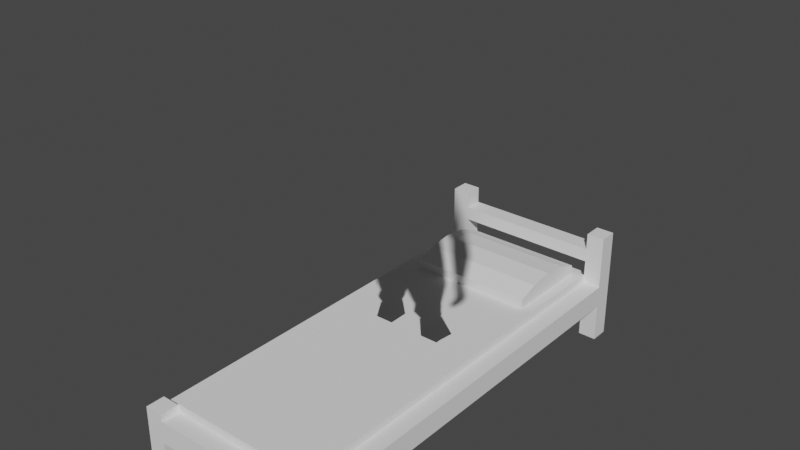 # Source: BedModel.blend  (saved by Blender 2.82.7; exported with 4.5.12 LTS)
import bpy
from mathutils import Matrix  # noqa: F401  (used for matrix-valued properties, if any)

bpy.ops.wm.read_factory_settings(use_empty=True)
scene = bpy.context.scene
scene.name = 'Scene'

# ---- collections
col_collection = bpy.data.collections.new('Collection'); scene.collection.children.link(col_collection)

# ---- materials (node trees are filled in below, after node groups)
mat_material = bpy.data.materials.new('Material')
mat_material.use_transparent_shadow = False
mat_material.roughness = 0.69

# ---- material node trees
mat_material.use_nodes = True; mat_material.node_tree.nodes.clear()
_N = mat_material.node_tree.nodes; _L = mat_material.node_tree.links
n0 = _N.new('ShaderNodeOutputMaterial'); n0.name = 'Material Output'; n0.location = (300, 300)
n1 = _N.new('ShaderNodeBsdfPrincipled'); n1.name = 'Principled BSDF'; n1.location = (10, 300)
n1.distribution = 'GGX'
n1.subsurface_method = 'BURLEY'
n1.inputs[2].default_value = 0.69
n1.inputs[3].default_value = 1.45
n1.inputs[4].default_value = 0.0
n1.inputs[27].default_value = (0.0, 0.0, 0.0, 1.0)
n1.inputs[28].default_value = 1.0
n2 = _N.new('ShaderNodeNormalMap'); n2.name = 'Normal Map'; n2.location = (-300, -300)
n2.label = 'Normal/Map'
_L.new(n1.outputs[0], n0.inputs[0])
_L.new(n2.outputs[0], n1.inputs[5])
n0.is_active_output = True

# ---- world
world_world = bpy.data.worlds.new('World'); scene.world = world_world
world_world.use_nodes = True; world_world.node_tree.nodes.clear()
_N = world_world.node_tree.nodes; _L = world_world.node_tree.links
n0 = _N.new('ShaderNodeOutputWorld'); n0.name = 'World Output'; n0.location = (300, 300)
n1 = _N.new('ShaderNodeBackground'); n1.name = 'Background'; n1.location = (10, 300)
n1.inputs[0].default_value = (0.05088, 0.05088, 0.05088, 1.0)
_L.new(n1.outputs[0], n0.inputs[0])
n0.is_active_output = True
world_world.color = (0.05088, 0.05088, 0.05088)
world_world.use_sun_shadow = False
world_world.sun_shadow_jitter_overblur = 0.0

# ---- meshes
me_cube_001 = bpy.data.meshes.new('Cube.001')
me_cube_001.from_pydata([(0.4, 0.2109, 1.163), (-0.5, 0.0008545, -1.146), (-0.5, 0.0008546, 1.263), (0.5, 0.0008545, -1.146), (0.5, 0.0008546, 1.263), (-0.4009, 0.0008545, -1.146), (-0.4009, 0.334, -1.146), (-0.4009, 0.0008546, 1.263), (-0.4009, 0.334, 1.263), (-0.4009, 0.0008545, -1.046), (-0.4009, 0.0008546, 1.163), (-0.4009, 0.2109, -1.046), (-0.5, 0.0008546, 1.162), (-0.5, 0.334, 1.162), (0.5, 0.0008546, 1.162), (0.5, 0.334, 1.162), (-0.4009, 0.334, 1.162), (-0.4009, 0.2109, 1.162), (-0.5, 0.334, -1.045), (0.5, 0.0008545, -1.045), (0.4, 0.0008545, -1.046), (0.4, 0.2109, -1.046), (-0.5, 0.0008545, -1.045), (0.5, 0.334, -1.045), (-0.4009, 0.334, -1.045), (0.4011, 0.334, -1.146), (0.4011, 0.0008546, 1.263), (0.4011, 0.0008546, 1.163), (0.4011, 0.0008545, -1.146), (0.4011, 0.334, 1.263), (0.4011, 0.334, 1.162), (0.4011, 0.334, -1.045), (-0.4009, 0.2123, -1.146), (0.4011, 0.2123, -1.146), (0.5, 0.2123, 1.162), (0.5, 0.2123, -1.045), (-0.4009, 0.2123, 1.263), (0.4011, 0.2123, 1.263), (-0.5, 0.2123, 1.162), (-0.5, 0.2123, -1.045), (-0.5, 0.3715, 1.263), (-0.5, 0.6319, -1.146), (0.5, 0.3715, 1.263), (0.5, 0.6319, -1.146), (-0.4009, 0.6319, -1.146), (-0.4009, 0.3715, 1.263), (-0.5, 0.3715, 1.162), (0.5, 0.3715, 1.162), (-0.4009, 0.3715, 1.162), (-0.5, 0.6319, -1.045), (0.5, 0.6319, -1.045), (-0.4009, 0.6319, -1.045), (0.4011, 0.6319, -1.146), (0.4011, 0.3715, 1.263), (0.4011, 0.3715, 1.162), (0.4011, 0.6319, -1.045), (0.4011, 0.5387, -1.146), (-0.4009, 0.5387, -1.045), (-0.4009, 0.4642, -1.045), (-0.4009, 0.4642, -1.146), (-0.4009, 0.5387, -1.146), (0.4011, 0.4642, -1.045), (0.4011, 0.4642, -1.146), (0.4011, 0.5387, -1.045)], [], [(1, 41, 44, 60, 59, 6, 32, 5), (4, 42, 53, 29, 37, 26), (2, 40, 46, 13, 38, 12), (7, 10, 17, 36), (33, 28, 20, 21), (2, 12, 10, 7), (37, 36, 17, 0), (30, 16, 8, 29), (38, 39, 11, 17), (18, 49, 41, 1, 22, 39), (0, 30, 31, 21), (30, 29, 53, 54), (26, 27, 14, 4), (24, 18, 13, 16), (13, 18, 39, 38), (15, 47, 42, 4, 14, 34), (25, 62, 56, 52, 43, 3, 28, 33), (27, 26, 37, 0), (8, 16, 48, 45), (59, 58, 24, 6), (24, 11, 21, 31), (27, 0, 34, 14), (23, 31, 30, 15), (3, 43, 50, 23, 35, 19), (3, 19, 20, 28), (35, 21, 20, 19), (35, 34, 0, 21), (6, 25, 33, 32), (23, 15, 34, 35), (29, 8, 36, 37), (38, 17, 10, 12), (1, 5, 9, 22), (9, 5, 32, 11), (32, 33, 21, 11), (48, 46, 40, 45), (49, 51, 44, 41), (43, 52, 55, 50), (47, 54, 53, 42), (18, 24, 58, 57, 51, 49), (60, 57, 58, 59), (16, 13, 46, 48), (31, 23, 50, 55, 63, 61), (31, 61, 62, 25), (15, 30, 54, 47), (44, 51, 57, 60), (60, 56, 63, 57), (61, 58, 57, 63), (31, 25, 6, 24), (63, 55, 52, 56), (56, 62, 61, 63), (61, 58, 59, 62), (56, 60, 59, 62), (8, 45, 40, 2, 7, 36), (16, 30, 0, 17), (24, 16, 17, 11), (9, 11, 39, 22)])
_uv = me_cube_001.uv_layers.new(name='UVMap')
_uv.uv.foreach_set('vector', [0.375, 0.25, 0.625, 0.25, 0.625, 0.375, 0.625, 0.375, 0.625, 0.375, 0.625, 0.375, 0.5, 0.375, 0.375, 0.375, 0.375, 0.75, 0.625, 0.75, 0.625, 0.875, 0.625, 0.875, 0.5, 0.875, 0.375, 0.875, 0.375, 0.0, 0.625, 0.0, 0.625, 0.125, 0.625, 0.125, 0.5, 0.125, 0.375, 0.125, 0.375, 0.875, 0.0, 0.0, 0.0, 0.0, 0.5, 0.875, 0.5, 0.375, 0.375, 0.375, 0.0, 0.0, 0.0, 0.0, 0.375, 1.0, 0.0, 0.0, 0.0, 0.0, 0.375, 0.875, 0.5, 0.875, 0.5, 0.875, 0.0, 0.0, 0.0, 0.0, 0.75, 0.625, 0.75, 0.625, 0.75, 0.75, 0.75, 0.75, 0.5, 0.125, 0.5, 0.1875, 0.25, 0.5125, 0.0, 0.0, 0.625, 0.1875, 0.625, 0.1875, 0.625, 0.25, 0.375, 0.25, 0.375, 0.1875, 0.5, 0.1875, 0.0, 0.0, 0.75, 0.625, 0.75, 0.5625, 0.0, 0.0, 0.75, 0.625, 0.75, 0.75, 0.75, 0.75, 0.75, 0.625, 0.375, 0.875, 0.25, 0.7375, 0.375, 0.625, 0.375, 0.75, 0.75, 0.5625, 0.875, 0.5625, 0.875, 0.625, 0.75, 0.625, 0.875, 0.625, 0.625, 0.1875, 0.5, 0.1875, 0.5, 0.125, 0.625, 0.625, 0.625, 0.625, 0.625, 0.75, 0.375, 0.75, 0.375, 0.625, 0.5, 0.625, 0.625, 0.375, 0.625, 0.375, 0.625, 0.375, 0.625, 0.375, 0.625, 0.5, 0.375, 0.5, 0.375, 0.375, 0.5, 0.375, 0.25, 0.7375, 0.375, 0.875, 0.5, 0.875, 0.0, 0.0, 0.75, 0.75, 0.75, 0.625, 0.75, 0.625, 0.75, 0.75, 0.625, 0.375, 0.75, 0.5625, 0.75, 0.5625, 0.625, 0.375, 0.75, 0.5625, 0.25, 0.5125, 0.0, 0.0, 0.75, 0.5625, 0.25, 0.7375, 0.0, 0.0, 0.5, 0.625, 0.375, 0.625, 0.625, 0.5625, 0.75, 0.5625, 0.75, 0.625, 0.625, 0.625, 0.375, 0.5, 0.625, 0.5, 0.625, 0.5625, 0.625, 0.5625, 0.5, 0.5625, 0.375, 0.5625, 0.375, 0.5, 0.0, 0.0, 0.0, 0.0, 0.375, 0.375, 0.5, 0.5625, 0.0, 0.0, 0.0, 0.0, 0.375, 0.5625, 0.5, 0.5625, 0.0, 0.0, 0.0, 0.0, 0.0, 0.0, 0.625, 0.375, 0.625, 0.375, 0.5, 0.375, 0.5, 0.375, 0.625, 0.5625, 0.625, 0.625, 0.0, 0.0, 0.5, 0.5625, 0.75, 0.75, 0.625, 0.875, 0.5, 0.875, 0.5, 0.875, 0.5, 0.125, 0.0, 0.0, 0.0, 0.0, 0.375, 0.125, 0.375, 0.25, 0.375, 0.375, 0.0, 0.0, 0.375, 0.1875, 0.0, 0.0, 0.375, 0.375, 0.5, 0.375, 0.25, 0.5125, 0.5, 0.375, 0.5, 0.375, 0.0, 0.0, 0.25, 0.5125, 0.75, 0.625, 0.875, 0.625, 0.875, 0.75, 0.75, 0.75, 0.875, 0.5625, 0.75, 0.5625, 0.625, 0.375, 0.625, 0.25, 0.625, 0.5, 0.625, 0.375, 0.75, 0.5625, 0.625, 0.5625, 0.625, 0.625, 0.75, 0.625, 0.75, 0.75, 0.625, 0.75, 0.875, 0.5625, 0.75, 0.5625, 0.75, 0.5625, 0.75, 0.5625, 0.75, 0.5625, 0.875, 0.5625, 0.625, 0.375, 0.75, 0.5625, 0.75, 0.5625, 0.625, 0.375, 0.75, 0.625, 0.875, 0.625, 0.875, 0.625, 0.75, 0.625, 0.75, 0.5625, 0.625, 0.5625, 0.625, 0.5625, 0.75, 0.5625, 0.75, 0.5625, 0.75, 0.5625, 0.75, 0.5625, 0.75, 0.5625, 0.625, 0.375, 0.625, 0.375, 0.625, 0.625, 0.75, 0.625, 0.75, 0.625, 0.625, 0.625, 0.625, 0.375, 0.75, 0.5625, 0.75, 0.5625, 0.625, 0.375, 0.625, 0.375, 0.625, 0.375, 0.75, 0.5625, 0.75, 0.5625, 0.0, 0.0, 0.0, 0.0, 0.0, 0.0, 0.0, 0.0, 0.75, 0.5625, 0.625, 0.375, 0.625, 0.375, 0.75, 0.5625, 0.75, 0.5625, 0.75, 0.5625, 0.625, 0.375, 0.625, 0.375, 0.625, 0.375, 0.625, 0.375, 0.75, 0.5625, 0.75, 0.5625, 0.0, 0.0, 0.0, 0.0, 0.0, 0.0, 0.0, 0.0, 0.0, 0.0, 0.0, 0.0, 0.0, 0.0, 0.0, 0.0, 0.625, 0.875, 0.625, 0.875, 0.625, 1.0, 0.375, 1.0, 0.375, 0.875, 0.5, 0.875, 0.75, 0.625, 0.75, 0.625, 0.0, 0.0, 0.0, 0.0, 0.75, 0.5625, 0.75, 0.625, 0.0, 0.0, 0.25, 0.5125, 0.0, 0.0, 0.25, 0.5125, 0.5, 0.1875, 0.375, 0.1875])
me_cube_001.use_remesh_fix_poles = True
me_cube_001.use_remesh_preserve_attributes = False
me_cube_001.use_mirror_y = True
me_cube_001.use_mirror_vertex_groups = False
me_cube_001.update()
me_cube_002 = bpy.data.meshes.new('Cube.002')
me_cube_002.from_pydata([(-0.4009, 0.235, 1.162), (-0.4009, 0.235, -1.045), (0.4011, 0.235, 1.162), (0.4011, 0.235, -1.045), (-0.4009, 0.3794, -1.045), (-0.4009, 0.3794, 1.162), (0.4011, 0.3794, 1.162), (0.4011, 0.3794, -1.045)], [], [(0, 2, 6, 5), (5, 6, 7, 4), (2, 3, 7, 6), (1, 0, 5, 4), (3, 1, 4, 7), (0, 1, 3, 2)])
_uv = me_cube_002.uv_layers.new(name='UVMap')
_uv.uv.foreach_set('vector', [0.75, 0.625, 0.75, 0.625, 0.75, 0.625, 0.75, 0.625, 0.75, 0.625, 0.75, 0.625, 0.75, 0.5625, 0.75, 0.5625, 0.75, 0.625, 0.75, 0.5625, 0.75, 0.5625, 0.75, 0.625, 0.75, 0.5625, 0.75, 0.625, 0.75, 0.625, 0.75, 0.5625, 0.75, 0.5625, 0.75, 0.5625, 0.75, 0.5625, 0.75, 0.5625, 0.75, 0.625, 0.75, 0.5625, 0.75, 0.5625, 0.75, 0.625])
me_cube_002.use_remesh_fix_poles = True
me_cube_002.use_remesh_preserve_attributes = False
me_cube_002.use_mirror_vertex_groups = False
me_cube_002.update()
me_cylinder_002 = bpy.data.meshes.new('Cylinder.002')
me_cylinder_002.from_pydata([(-0.34, 0.488, -0.6382), (0.34, 0.488, -0.6382), (-0.34, 0.4718, -0.7724), (0.34, 0.4718, -0.7724), (-0.34, 0.4307, -0.8813), (0.34, 0.4307, -0.8813), (-0.34, 0.3731, -0.8813), (0.34, 0.3731, -0.8813), (-0.34, 0.3497, -0.7724), (0.34, 0.3497, -0.7724), (-0.34, 0.3497, -0.5067), (0.34, 0.3497, -0.5067), (-0.34, 0.3731, -0.3978), (0.34, 0.3731, -0.3978), (-0.34, 0.4307, -0.3978), (0.34, 0.4307, -0.3978), (-0.34, 0.4718, -0.5067), (0.34, 0.4718, -0.5067)], [], [(0, 1, 3, 2), (2, 3, 5, 4), (4, 5, 7, 6), (6, 7, 9, 8), (10, 8, 9, 11), (10, 11, 13, 12), (12, 13, 15, 14), (3, 1, 17, 15, 13, 11, 9, 7, 5), (14, 15, 17, 16), (16, 17, 1, 0), (0, 2, 4, 6, 8, 10, 12, 14, 16)])
me_cylinder_002.use_remesh_fix_poles = True
me_cylinder_002.use_remesh_preserve_attributes = False
me_cylinder_002.use_mirror_y = True
me_cylinder_002.use_mirror_vertex_groups = False
me_cylinder_002.update()
me_cube_003 = bpy.data.meshes.new('Cube.003')
me_cube_003.from_pydata([(-14.68, 112.3, 10.42), (-14.68, 112.3, -11.53), (-17.24, 164.5, 10.55), (-17.24, 164.5, -4.082), (-18.78, 149.6, 14.15), (-18.78, 149.6, -13.68), (-14.82, 131.0, 9.119), (-14.82, 131.0, -11.86), (-28.69, 125.7, -0.0926), (-19.27, 149.6, -2.324), (-28.69, 125.7, 7.897), (-19.27, 149.6, 8.78), (-35.53, 127.9, -0.0926), (-22.93, 161.5, -2.324), (-35.53, 127.9, 7.897), (-22.93, 161.5, 8.78), (-29.6, 122.7, 7.326), (-37.66, 98.58, -4.039), (-28.85, 125.5, -0.1106), (-37.97, 100.3, -8.739), (-41.83, 101.2, -8.796), (-35.61, 127.5, -0.07402), (-41.52, 99.44, -4.097), (-35.87, 124.7, 7.266), (-1.936, 99.19, 10.42), (-1.936, 99.19, -9.815), (-7.359, 168.7, 8.3), (-7.359, 168.7, -2.837), (-5.482, 173.1, 7.114), (-5.482, 173.1, -4.082), (-2.006, 94.25, -8.948), (-1.997, 98.4, -8.948), (-2.006, 94.25, 8.843), (-1.997, 98.4, 8.843), (-17.83, 94.25, -8.948), (-14.81, 111.7, -10.96), (-17.83, 94.25, 8.843), (-14.81, 111.7, 10.09), (-6.947, 63.07, -3.507), (-6.947, 63.07, 6.925), (-16.82, 63.07, -3.507), (-16.82, 63.07, 6.925), (-6.947, 62.39, -3.507), (-6.947, 62.39, 6.925), (-16.82, 62.39, -3.507), (-16.82, 62.39, 6.925), (-9.333, 52.62, -2.025), (-9.333, 52.62, 6.925), (-16.82, 52.62, -2.025), (-16.82, 52.62, 6.925), (-9.333, 51.66, -2.025), (-9.333, 51.66, 6.925), (-16.82, 51.66, -2.025), (-16.82, 51.66, 6.925), (-12.33, 9.837, 1.308), (-12.33, 9.837, 7.626), (-17.68, 9.837, 1.308), (-17.68, 9.837, 7.626), (-20.96, 30.75, -0.5191), (-20.96, 36.13, 10.45), (-9.751, 36.13, 10.45), (-9.751, 30.75, -0.5191), (-3.639, 78.66, -7.897), (-18.81, 78.66, -7.897), (-18.81, 78.66, 9.108), (-3.639, 78.66, 9.108), (-7.135, 57.5, -4.213), (-17.43, 57.5, -4.213), (-17.43, 57.5, 5.812), (-7.135, 57.5, 5.812), (-40.24, 114.8, 2.986), (-32.44, 115.6, -4.151), (-32.77, 113.2, 3.046), (-40.21, 117.1, -4.151), (-22.2, 139.7, -2.166), (-22.2, 139.7, 8.774), (-31.15, 144.7, 8.774), (-31.15, 144.7, -2.166), (-5.482, 173.8, 7.017), (-5.482, 172.5, -10.75), (-5.482, 199.1, 2.732), (-5.482, 199.1, -4.812), (-8.112, 180.1, -12.36), (-9.231, 186.5, -12.7), (-9.085, 192.8, -11.53), (-8.112, 179.5, 6.433), (-9.232, 186.5, 9.549), (-9.085, 192.8, 9.452), (-5.482, 173.8, -1.43), (-5.482, 199.1, -1.454), (-8.112, 179.8, -1.43), (-9.231, 186.5, -1.405), (-9.085, 192.8, -1.454), (-12.33, 4.793, -2.706), (-20.38, 4.793, -2.706), (-12.33, 4.651, 8.931), (-20.38, 4.651, 8.931), (-12.33, -0.0479, -4.414), (-12.33, -0.0479, 7.626), (-20.38, -0.0479, -4.414), (-20.38, -0.0479, 7.626), (-17.68, 9.35, 7.626), (-17.68, 9.35, 1.308), (-12.33, 9.35, 7.626), (-12.33, 9.35, 1.308), (-12.33, 1.449, -13.13), (-20.38, 1.449, -13.13), (-12.33, -0.0479, -13.13), (-20.38, -0.0479, -13.13), (-20.38, 2.303, -8.772), (-20.38, -0.0479, -8.772), (-12.33, 2.303, -8.772), (-12.33, -0.0479, -8.772), (-18.84, 151.2, -2.324), (-18.84, 151.2, 8.78), (-18.1, 164.0, 8.78), (-18.1, 164.0, -2.324), (-37.74, 98.21, -4.171), (-38.05, 99.95, -8.87), (-41.91, 100.8, -8.928), (-41.6, 99.07, -4.229), (-40.8, 90.61, -7.271), (-41.12, 92.35, -11.97), (-45.24, 93.25, -12.03), (-44.93, 91.5, -7.329), (-38.48, 83.01, -9.916), (-38.8, 84.75, -14.62), (-41.35, 85.65, -14.67), (-41.04, 83.91, -9.974), (-39.82, 87.38, -8.593), (-40.14, 89.12, -13.29), (-44.26, 89.45, -13.35), (-43.94, 87.7, -8.651), (-39.59, 96.15, -10.42), (-43.58, 97.03, -10.48), (-43.26, 95.29, -5.779), (-39.27, 94.41, -5.721), (14.68, 112.3, 10.42), (14.68, 112.3, -11.53), (17.24, 164.5, 10.55), (17.24, 164.5, -4.082), (18.78, 149.6, 14.15), (18.78, 149.6, -13.68), (14.82, 131.0, 9.119), (14.82, 131.0, -11.86), (28.69, 125.7, -0.0926), (19.27, 149.6, -2.324), (28.69, 125.7, 7.897), (19.27, 149.6, 8.78), (35.53, 127.9, -0.0926), (22.93, 161.5, -2.324), (35.53, 127.9, 7.897), (22.93, 161.5, 8.78), (29.6, 122.7, 7.326), (37.66, 98.58, -4.039), (28.85, 125.5, -0.1106), (37.97, 100.3, -8.739), (0.0, 112.3, 10.42), (0.0, 112.3, -11.53), (0.0, 164.5, 10.55), (0.0, 164.5, -4.082), (0.0, 149.6, 14.15), (0.0, 149.6, -13.68), (0.0, 131.0, -11.86), (0.0, 131.0, 9.119), (41.83, 101.2, -8.796), (35.61, 127.5, -0.07402), (41.52, 99.44, -4.097), (35.87, 124.7, 7.266), (1.936, 99.19, 10.42), (1.936, 99.19, -9.815), (0.0, 99.19, 10.42), (0.0, 99.19, -9.815), (7.359, 168.7, 8.3), (7.359, 168.7, -2.837), (0.0, 168.7, 8.3), (0.0, 168.7, -2.837), (5.482, 173.1, 7.114), (5.482, 173.1, -4.082), (0.0, 173.1, 7.114), (0.0, 173.1, -4.082), (2.006, 94.25, -8.948), (1.997, 98.4, -8.948), (2.006, 94.25, 8.843), (1.997, 98.4, 8.843), (17.83, 94.25, -8.948), (14.81, 111.7, -10.96), (17.83, 94.25, 8.843), (14.81, 111.7, 10.09), (6.947, 63.07, -3.507), (6.947, 63.07, 6.925), (16.82, 63.07, -3.507), (16.82, 63.07, 6.925), (6.947, 62.39, -3.507), (6.947, 62.39, 6.925), (16.82, 62.39, -3.507), (16.82, 62.39, 6.925), (9.333, 52.62, -2.025), (9.333, 52.62, 6.925), (16.82, 52.62, -2.025), (16.82, 52.62, 6.925), (9.333, 51.66, -2.025), (9.333, 51.66, 6.925), (16.82, 51.66, -2.025), (16.82, 51.66, 6.925), (12.33, 9.837, 1.308), (12.33, 9.837, 7.626), (17.68, 9.837, 1.308), (17.68, 9.837, 7.626), (20.96, 30.75, -0.5191), (20.96, 36.13, 10.45), (9.751, 36.13, 10.45), (9.751, 30.75, -0.5191), (3.639, 78.66, -7.897), (18.81, 78.66, -7.897), (18.81, 78.66, 9.108), (3.639, 78.66, 9.108), (7.135, 57.5, -4.213), (17.43, 57.5, -4.213), (17.43, 57.5, 5.812), (7.135, 57.5, 5.812), (40.24, 114.8, 2.986), (32.44, 115.6, -4.151), (32.77, 113.2, 3.046), (40.21, 117.1, -4.151), (22.2, 139.7, -2.166), (22.2, 139.7, 8.774), (31.15, 144.7, 8.774), (31.15, 144.7, -2.166), (5.482, 173.8, 7.017), (5.482, 172.5, -10.75), (0.0, 173.8, 7.017), (0.0, 172.5, -10.75), (5.482, 199.1, 2.732), (5.482, 199.1, -4.812), (0.0, 199.1, 2.732), (0.0, 199.1, -4.812), (8.112, 180.1, -12.36), (9.231, 186.5, -12.7), (9.085, 192.8, -11.53), (0.0, 192.8, -11.53), (0.0, 186.5, -12.7), (0.0, 180.1, -12.36), (8.112, 179.5, 6.433), (9.232, 186.5, 9.549), (9.085, 192.8, 9.452), (0.0, 192.8, 9.452), (0.0, 186.5, 9.549), (0.0, 179.5, 6.433), (5.482, 173.8, -1.43), (0.0, 173.8, -1.43), (5.482, 199.1, -1.454), (0.0, 199.1, -1.454), (8.112, 179.8, -1.43), (9.231, 186.5, -1.405), (9.085, 192.8, -1.454), (12.33, 4.793, -2.706), (20.38, 4.793, -2.706), (12.33, 4.651, 8.931), (20.38, 4.651, 8.931), (12.33, -0.0479, -4.414), (12.33, -0.0479, 7.626), (20.38, -0.0479, -4.414), (20.38, -0.0479, 7.626), (17.68, 9.35, 7.626), (17.68, 9.35, 1.308), (12.33, 9.35, 7.626), (12.33, 9.35, 1.308), (12.33, 1.449, -13.13), (20.38, 1.449, -13.13), (12.33, -0.0479, -13.13), (20.38, -0.0479, -13.13), (20.38, 2.303, -8.772), (20.38, -0.0479, -8.772), (12.33, 2.303, -8.772), (12.33, -0.0479, -8.772), (18.84, 151.2, -2.324), (18.84, 151.2, 8.78), (18.1, 164.0, 8.78), (18.1, 164.0, -2.324), (37.74, 98.21, -4.171), (38.05, 99.95, -8.87), (41.91, 100.8, -8.928), (41.6, 99.07, -4.229), (40.8, 90.61, -7.271), (41.12, 92.35, -11.97), (45.24, 93.25, -12.03), (44.93, 91.5, -7.329), (38.48, 83.01, -9.916), (38.8, 84.75, -14.62), (41.35, 85.65, -14.67), (41.04, 83.91, -9.974), (39.82, 87.38, -8.593), (40.14, 89.12, -13.29), (44.26, 89.45, -13.35), (43.94, 87.7, -8.651), (39.59, 96.15, -10.42), (43.58, 97.03, -10.48), (43.26, 95.29, -5.779), (39.27, 94.41, -5.721)], [], [(4, 2, 3, 5), (6, 4, 5, 7), (0, 6, 7, 1), (74, 9, 11, 75), (75, 11, 15, 76), (76, 15, 13, 77), (77, 13, 9, 74), (10, 14, 12, 8), (13, 15, 115, 116), (70, 23, 21, 73), (72, 16, 23, 70), (71, 18, 16, 72), (73, 21, 18, 71), (4, 6, 164, 161), (1, 7, 163, 158), (7, 5, 162, 163), (2, 4, 161, 159), (6, 0, 157, 164), (5, 3, 160, 162), (160, 3, 27, 176), (0, 1, 25, 24), (23, 16, 18, 21), (24, 25, 172, 171), (1, 158, 172, 25), (157, 0, 24, 171), (176, 27, 29, 180), (3, 2, 26, 27), (2, 159, 175, 26), (27, 26, 28, 29), (26, 175, 179, 28), (30, 31, 33, 32), (32, 33, 37, 36), (36, 37, 35, 34), (34, 35, 31, 30), (63, 62, 38, 40), (37, 33, 31, 35), (65, 64, 41, 39), (62, 65, 39, 38), (64, 63, 40, 41), (67, 66, 46, 48), (43, 42, 44, 45), (39, 41, 40, 38), (52, 50, 61, 58), (69, 68, 49, 47), (68, 67, 48, 49), (66, 69, 47, 46), (59, 58, 56, 57), (51, 53, 59, 60), (47, 49, 48, 46), (51, 50, 52, 53), (101, 102, 94, 96), (61, 60, 55, 54), (58, 61, 54, 56), (60, 59, 57, 55), (50, 51, 60, 61), (53, 52, 58, 59), (36, 34, 63, 64), (30, 32, 65, 62), (32, 36, 64, 65), (34, 30, 62, 63), (42, 43, 69, 66), (45, 44, 67, 68), (43, 45, 68, 69), (44, 42, 66, 67), (20, 73, 71, 19), (19, 71, 72, 17), (17, 72, 70, 22), (22, 70, 73, 20), (12, 77, 74, 8), (14, 76, 77, 12), (10, 75, 76, 14), (8, 74, 75, 10), (240, 84, 81, 236), (88, 250, 231, 78), (29, 28, 179, 180), (89, 80, 235, 252), (92, 87, 80, 89), (87, 246, 235, 80), (78, 231, 248, 85), (85, 248, 247, 86), (86, 247, 246, 87), (88, 78, 85, 90), (90, 85, 86, 91), (91, 86, 87, 92), (232, 79, 82, 242), (242, 82, 83, 241), (241, 83, 84, 240), (83, 91, 92, 84), (82, 90, 91, 83), (79, 88, 90, 82), (84, 92, 89, 81), (81, 89, 252, 236), (79, 232, 250, 88), (104, 103, 95, 93), (95, 96, 100, 98), (110, 109, 106, 108), (102, 104, 93, 94), (104, 102, 101, 103), (55, 57, 56, 54), (103, 101, 96, 95), (96, 94, 99, 100), (98, 100, 99, 97), (93, 95, 98, 97), (106, 105, 107, 108), (109, 111, 105, 106), (111, 112, 107, 105), (112, 110, 108, 107), (97, 99, 110, 112), (93, 97, 112, 111), (94, 93, 111, 109), (99, 94, 109, 110), (115, 114, 113, 116), (11, 9, 113, 114), (9, 13, 116, 113), (15, 11, 114, 115), (134, 133, 122, 123), (20, 19, 17, 22), (119, 120, 117, 118), (130, 129, 125, 126), (136, 135, 124, 121), (133, 136, 121, 122), (135, 134, 123, 124), (125, 128, 127, 126), (132, 131, 127, 128), (131, 130, 126, 127), (129, 132, 128, 125), (121, 124, 132, 129), (123, 122, 130, 131), (124, 123, 131, 132), (122, 121, 129, 130), (120, 119, 134, 135), (118, 117, 136, 133), (117, 120, 135, 136), (119, 118, 133, 134), (141, 142, 140, 139), (143, 144, 142, 141), (137, 138, 144, 143), (225, 226, 148, 146), (226, 227, 152, 148), (227, 228, 150, 152), (228, 225, 146, 150), (147, 145, 149, 151), (150, 279, 278, 152), (221, 224, 166, 168), (223, 221, 168, 153), (222, 223, 153, 155), (224, 222, 155, 166), (141, 161, 164, 143), (138, 158, 163, 144), (144, 163, 162, 142), (139, 159, 161, 141), (143, 164, 157, 137), (142, 162, 160, 140), (160, 176, 174, 140), (137, 169, 170, 138), (168, 166, 155, 153), (169, 171, 172, 170), (138, 170, 172, 158), (157, 171, 169, 137), (176, 180, 178, 174), (140, 174, 173, 139), (139, 173, 175, 159), (174, 178, 177, 173), (173, 177, 179, 175), (181, 183, 184, 182), (183, 187, 188, 184), (187, 185, 186, 188), (185, 181, 182, 186), (214, 191, 189, 213), (188, 186, 182, 184), (216, 190, 192, 215), (213, 189, 190, 216), (215, 192, 191, 214), (218, 199, 197, 217), (194, 196, 195, 193), (190, 189, 191, 192), (203, 209, 212, 201), (220, 198, 200, 219), (219, 200, 199, 218), (217, 197, 198, 220), (210, 208, 207, 209), (202, 211, 210, 204), (198, 197, 199, 200), (202, 204, 203, 201), (264, 259, 257, 265), (212, 205, 206, 211), (209, 207, 205, 212), (211, 206, 208, 210), (201, 212, 211, 202), (204, 210, 209, 203), (187, 215, 214, 185), (181, 213, 216, 183), (183, 216, 215, 187), (185, 214, 213, 181), (193, 217, 220, 194), (196, 219, 218, 195), (194, 220, 219, 196), (195, 218, 217, 193), (165, 156, 222, 224), (156, 154, 223, 222), (154, 167, 221, 223), (167, 165, 224, 221), (149, 145, 225, 228), (151, 149, 228, 227), (147, 151, 227, 226), (145, 147, 226, 225), (240, 236, 234, 239), (249, 229, 231, 250), (178, 180, 179, 177), (251, 252, 235, 233), (255, 251, 233, 245), (245, 233, 235, 246), (229, 243, 248, 231), (243, 244, 247, 248), (244, 245, 246, 247), (249, 253, 243, 229), (253, 254, 244, 243), (254, 255, 245, 244), (232, 242, 237, 230), (242, 241, 238, 237), (241, 240, 239, 238), (238, 239, 255, 254), (237, 238, 254, 253), (230, 237, 253, 249), (239, 234, 251, 255), (234, 236, 252, 251), (230, 249, 250, 232), (267, 256, 258, 266), (258, 261, 263, 259), (273, 271, 269, 272), (265, 257, 256, 267), (267, 266, 264, 265), (206, 205, 207, 208), (266, 258, 259, 264), (259, 263, 262, 257), (261, 260, 262, 263), (256, 260, 261, 258), (269, 271, 270, 268), (272, 269, 268, 274), (274, 268, 270, 275), (275, 270, 271, 273), (260, 275, 273, 262), (256, 274, 275, 260), (257, 272, 274, 256), (262, 273, 272, 257), (278, 279, 276, 277), (148, 277, 276, 146), (146, 276, 279, 150), (152, 278, 277, 148), (297, 286, 285, 296), (165, 167, 154, 156), (282, 281, 280, 283), (293, 289, 288, 292), (299, 284, 287, 298), (296, 285, 284, 299), (298, 287, 286, 297), (288, 289, 290, 291), (295, 291, 290, 294), (294, 290, 289, 293), (292, 288, 291, 295), (284, 292, 295, 287), (286, 294, 293, 285), (287, 295, 294, 286), (285, 293, 292, 284), (283, 298, 297, 282), (281, 296, 299, 280), (280, 299, 298, 283), (282, 297, 296, 281)])
me_cube_003.polygons.foreach_set('use_smooth', [True] * 268)
_k = set([(0, 1), (0, 6), (0, 24), (0, 157), (1, 7), (1, 25), (1, 158), (2, 3), (2, 4), (2, 26), (2, 159), (3, 5), (3, 27), (3, 160), (4, 5), (4, 6), (4, 161), (5, 7), (5, 162), (6, 7), (6, 164), (7, 163), (8, 10), (8, 12), (8, 74), (9, 11), (9, 74), (9, 113), (10, 14), (10, 75), (11, 75), (11, 114), (12, 14), (12, 77), (13, 15), (13, 77), (13, 116), (14, 76), (15, 76), (15, 115), (16, 18), (16, 23), (16, 72), (17, 19), (17, 22), (17, 72), (18, 21), (18, 71), (19, 20), (19, 71), (20, 22), (20, 73), (21, 23), (21, 73), (22, 70), (23, 70), (24, 25), (24, 171), (25, 172), (26, 27), (26, 28), (26, 175), (27, 29), (27, 176), (28, 29), (28, 179), (29, 180), (30, 31), (30, 32), (30, 34), (30, 62), (31, 33), (31, 35), (32, 33), (32, 36), (32, 65), (33, 37), (34, 35), (34, 36), (34, 63), (35, 37), (36, 37), (36, 64), (38, 39), (38, 40), (38, 62), (39, 41), (39, 65), (40, 41), (40, 63), (41, 64), (42, 43), (42, 44), (42, 66), (43, 45), (43, 69), (44, 45), (44, 67), (45, 68), (46, 47), (46, 48), (46, 66), (47, 49), (47, 69), (48, 49), (48, 67), (49, 68), (50, 51), (50, 52), (50, 61), (51, 53), (51, 60), (52, 53), (52, 58), (53, 59), (54, 55), (54, 56), (54, 61), (55, 57), (55, 60), (56, 57), (56, 58), (57, 59), (58, 59), (58, 61), (59, 60), (60, 61), (62, 63), (62, 65), (63, 64), (64, 65), (66, 67), (66, 69), (67, 68), (68, 69), (70, 72), (70, 73), (71, 72), (71, 73), (74, 75), (74, 77), (75, 76), (76, 77), (78, 85), (78, 88), (78, 231), (79, 82), (79, 88), (79, 232), (80, 87), (80, 89), (80, 235), (81, 84), (81, 89), (81, 236), (82, 83), (82, 90), (82, 242), (83, 84), (83, 91), (83, 241), (84, 92), (84, 240), (85, 86), (85, 90), (85, 248), (86, 87), (86, 91), (86, 247), (87, 92), (87, 246), (88, 90), (88, 250), (93, 94), (93, 104), (93, 111), (94, 96), (94, 102), (94, 109), (95, 96), (95, 98), (95, 103), (96, 100), (96, 101), (97, 98), (97, 112), (98, 100), (99, 100), (99, 110), (101, 102), (101, 103), (102, 104), (103, 104), (105, 106), (105, 107), (105, 111), (106, 108), (106, 109), (107, 108), (107, 112), (108, 110), (109, 111), (113, 114), (113, 116), (114, 115), (115, 116), (117, 118), (117, 120), (117, 136), (118, 119), (118, 133), (119, 120), (119, 134), (120, 135), (121, 122), (121, 124), (121, 129), (121, 136), (122, 123), (122, 130), (122, 133), (123, 124), (123, 131), (123, 134), (124, 132), (124, 135), (125, 126), (125, 128), (125, 129), (126, 127), (126, 130), (127, 128), (127, 131), (128, 132), (129, 132), (130, 131), (131, 132), (137, 138), (137, 143), (137, 157), (137, 169), (138, 144), (138, 158), (138, 170), (139, 140), (139, 141), (139, 159), (139, 173), (140, 142), (140, 160), (140, 174), (141, 142), (141, 143), (141, 161), (142, 144), (142, 162), (143, 144), (143, 164), (144, 163), (145, 147), (145, 149), (145, 225), (146, 148), (146, 225), (146, 276), (147, 151), (147, 226), (148, 226), (148, 277), (149, 151), (149, 228), (150, 152), (150, 228), (150, 279), (151, 227), (152, 227), (152, 278), (153, 155), (153, 168), (153, 223), (154, 156), (154, 167), (154, 223), (155, 166), (155, 222), (156, 165), (156, 222), (165, 167), (165, 224), (166, 168), (166, 224), (167, 221), (168, 221), (169, 170), (169, 171), (170, 172), (173, 174), (173, 175), (173, 177), (174, 176), (174, 178), (177, 178), (177, 179), (178, 180), (181, 182), (181, 183), (181, 185), (181, 213), (182, 184), (182, 186), (183, 184), (183, 187), (183, 216), (184, 188), (185, 186), (185, 187), (185, 214), (186, 188), (187, 188), (187, 215), (189, 190), (189, 191), (189, 213), (190, 192), (190, 216), (191, 192), (191, 214), (192, 215), (193, 194), (193, 195), (193, 217), (194, 196), (194, 220), (195, 196), (195, 218), (196, 219), (197, 198), (197, 199), (197, 217), (198, 200), (198, 220), (199, 200), (199, 218), (200, 219), (201, 202), (201, 203), (201, 212), (202, 204), (202, 211), (203, 204), (203, 209), (204, 210), (205, 206), (205, 207), (205, 212), (206, 208), (206, 211), (207, 208), (207, 209), (208, 210), (209, 210), (209, 212), (210, 211), (211, 212), (213, 214), (213, 216), (214, 215), (215, 216), (217, 218), (217, 220), (218, 219), (219, 220), (221, 223), (221, 224), (222, 223), (222, 224), (225, 226), (225, 228), (226, 227), (227, 228), (229, 231), (229, 243), (229, 249), (230, 232), (230, 237), (230, 249), (233, 235), (233, 245), (233, 251), (234, 236), (234, 239), (234, 251), (237, 238), (237, 242), (237, 253), (238, 239), (238, 241), (238, 254), (239, 240), (239, 255), (243, 244), (243, 248), (243, 253), (244, 245), (244, 247), (244, 254), (245, 246), (245, 255), (249, 250), (249, 253), (256, 257), (256, 267), (256, 274), (257, 259), (257, 265), (257, 272), (258, 259), (258, 261), (258, 266), (259, 263), (259, 264), (260, 261), (260, 275), (261, 263), (262, 263), (262, 273), (264, 265), (264, 266), (265, 267), (266, 267), (268, 269), (268, 270), (268, 274), (269, 271), (269, 272), (270, 271), (270, 275), (271, 273), (272, 274), (276, 277), (276, 279), (277, 278), (278, 279), (280, 281), (280, 283), (280, 299), (281, 282), (281, 296), (282, 283), (282, 297), (283, 298), (284, 285), (284, 287), (284, 292), (284, 299), (285, 286), (285, 293), (285, 296), (286, 287), (286, 294), (286, 297), (287, 295), (287, 298), (288, 289), (288, 291), (288, 292), (289, 290), (289, 293), (290, 291), (290, 294), (291, 295), (292, 295), (293, 294), (294, 295)])
me_cube_003.attributes.new('sharp_edge', 'BOOLEAN', 'EDGE').data.foreach_set('value', [ (min(e.vertices), max(e.vertices)) in _k for e in me_cube_003.edges])
me_cube_003.materials.append(mat_material)
me_cube_003.use_remesh_fix_poles = True
me_cube_003.use_remesh_preserve_attributes = False
me_cube_003.use_mirror_vertex_groups = False
me_cube_003.update()
me_cube_003.normals_split_custom_set([tuple(v) for v in zip(*[iter([-0.9947, 0.1031, -7.72e-07, -0.9947, 0.1031, -7.72e-07, -0.9947, 0.1031, -7.72e-07, -0.9947, 0.1031, -7.72e-07, -0.9783, -0.207, -3.93e-07, -0.9783, -0.207, -3.93e-07, -0.9783, -0.207, -3.93e-07, -0.9783, -0.207, -3.93e-07, -1.0, -0.007578, -1.332e-07, -1.0, -0.007578, -1.332e-07, -1.0, -0.007578, -1.332e-07, -1.0, -0.007578, -1.332e-07, 0.9589, -0.2837, 2.673e-07, 0.9589, -0.2837, 2.673e-07, 0.9589, -0.2837, 2.673e-07, 0.9589, -0.2837, 2.673e-07, -0.0004018, -0.0002973, 1.0, -6.035e-05, -4.356e-05, 1.0, -0.0001225, -8.983e-05, 1.0, -0.0004018, -0.0002973, 1.0, -0.8984, 0.4391, 0.0, -0.8984, 0.4391, 0.0, -0.8984, 0.4391, 0.0, -0.8984, 0.4391, 0.0, -0.0102, -0.007547, -0.9999, -0.008557, -0.006332, -0.9999, -0.002326, -0.001721, -1.0, -0.0102, -0.007547, -0.9999, -0.3145, -0.9492, 0.0, -0.3145, -0.9492, 0.0, -0.3145, -0.9492, 0.0, -0.3145, -0.9492, 0.0, -0.4506, 0.8927, 0.0, -0.4506, 0.8927, 0.0, -0.4506, 0.8927, 0.0, -0.4506, 0.8927, 0.0, -0.9251, 0.3634, 0.1101, -0.9251, 0.3634, 0.1101, -0.9251, 0.3634, 0.1101, -0.9251, 0.3634, 0.1101, -0.1035, -0.367, 0.9244, -0.1035, -0.367, 0.9244, -0.1035, -0.367, 0.9244, -0.1035, -0.367, 0.9244, 0.9487, -0.3136, -0.04023, 0.9487, -0.3136, -0.04023, 0.9487, -0.3136, -0.04023, 0.9487, -0.3136, -0.04023, 0.08184, 0.3422, -0.936, 0.08184, 0.3422, -0.936, 0.08184, 0.3422, -0.936, 0.08184, 0.3422, -0.936, -9.392e-08, -0.2599, 0.9656, -9.392e-08, -0.2599, 0.9656, 0.0, -0.2599, 0.9656, 0.0, -0.2599, 0.9656, 5.537e-08, -0.01752, -0.9998, 5.537e-08, -0.01752, -0.9998, 0.0, -0.01752, -0.9998, 0.0, -0.01752, -0.9998, 1.452e-07, -0.09709, -0.9953, 1.452e-07, -0.09709, -0.9953, 0.0, -0.09709, -0.9953, 0.0, -0.09709, -0.9953, -1.112e-07, 0.2357, 0.9718, -1.112e-07, 0.2357, 0.9718, 0.0, 0.2357, 0.9718, 0.0, 0.2357, 0.9718, 0.0, 0.06975, 0.9976, 0.0, 0.06975, 0.9976, 0.0, 0.06975, 0.9976, 0.0, 0.06975, 0.9976, 9.599e-08, 0.5439, -0.8392, 9.599e-08, 0.5439, -0.8392, 0.0, 0.5439, -0.8392, 0.0, 0.5439, -0.8392, 0.0, 0.2812, -0.9596, 2.277e-07, 0.2812, -0.9596, 2.277e-07, 0.2812, -0.9596, 0.0, 0.2812, -0.9596, -0.7165, -0.6976, 0.0, -0.7165, -0.6976, 0.0, -0.7165, -0.6976, 0.0, -0.7165, -0.6976, 0.0, 0.2753, 0.8938, 0.3541, 0.2753, 0.8938, 0.3541, 0.2753, 0.8938, 0.3541, 0.2753, 0.8938, 0.3541, 0.0, -1.0, 0.0, 0.0, -1.0, 0.0, 0.0, -1.0, 0.0, 0.0, -1.0, 0.0, 0.0, -0.1302, -0.9915, 0.0, -0.1302, -0.9915, 0.0, -0.1302, -0.9915, 0.0, -0.1302, -0.9915, 6.333e-14, -1.117e-07, 1.0, -2.805e-07, -1.117e-07, 1.0, -2.805e-07, -1.117e-07, 1.0, 6.333e-14, -1.117e-07, 1.0, -2.352e-13, -0.2724, -0.9622, 4.225e-07, -0.2724, -0.9622, 4.225e-07, -0.2724, -0.9622, -2.533e-13, -0.2724, -0.9622, -0.395, 0.9187, -1.599e-08, -0.395, 0.9187, -1.599e-08, -0.395, 0.9187, -1.599e-08, -0.395, 0.9187, -1.599e-08, -1.935e-07, 0.4685, 0.8835, 0.0, 0.4685, 0.8835, 0.0, 0.4685, 0.8835, -1.935e-07, 0.4685, 0.8835, -0.9197, 0.3927, -1.821e-06, -0.9197, 0.3927, -1.821e-06, -0.9197, 0.3927, -1.821e-06, -0.9197, 0.3927, -1.821e-06, -2.609e-07, 0.2604, 0.9655, 0.0, 0.2604, 0.9655, 0.0, 0.2604, 0.9655, -2.609e-07, 0.2604, 0.9655, 1.0, -0.002283, 0.0, 1.0, -0.002283, 0.0, 1.0, -0.002283, 0.0, 1.0, -0.002283, 0.0, 0.01564, -0.05959, 0.9981, 0.01564, -0.05959, 0.9981, 0.01564, -0.05959, 0.9981, 0.01564, -0.05959, 0.9981, -0.9854, 0.1704, 0.0, -0.9854, 0.1704, 0.0, -0.9854, 0.1704, 0.0, -0.9854, 0.1704, 0.0, 0.02524, -0.09618, -0.995, 0.02524, -0.09618, -0.995, 0.02524, -0.09618, -0.995, 0.02524, -0.09618, -0.995, 0.0, -0.2711, -0.9626, 0.0, -0.2711, -0.9626, 0.0, -0.2711, -0.9626, 0.0, -0.2711, -0.9626, 0.7212, 0.6927, 0.0, 0.7212, 0.6927, 0.0, 0.7212, 0.6927, 0.0, 0.7212, 0.6927, 0.0, 0.0, -0.1387, 0.9903, 0.0, -0.1387, 0.9903, 0.0, -0.1387, 0.9903, 0.0, -0.1387, 0.9903, 0.9782, -0.2076, 0.0, 0.9782, -0.2076, 0.0, 0.9782, -0.2076, 0.0, 0.9782, -0.2076, 0.0, -0.9919, -0.1266, 0.0, -0.9919, -0.1266, 0.0, -0.9919, -0.1266, 0.0, -0.9919, -0.1266, 0.0, 0.0, -0.4089, -0.9126, 0.0, -0.4089, -0.9126, 0.0, -0.4089, -0.9126, 0.0, -0.4089, -0.9126, 0.0, 1.0, 0.0, 0.0, 1.0, 0.0, 0.0, 1.0, 0.0, 0.0, 1.0, 0.0, 0.0, -1.0, 0.0, 0.0, -1.0, 0.0, 0.0, -1.0, 0.0, 0.0, -1.0, 0.0, 0.0, -0.07184, -0.9974, 0.0, -0.07184, -0.9974, 0.0, -0.07184, -0.9974, 0.0, -0.07184, -0.9974, 0.0, 0.2222, 0.975, 0.0, 0.2222, 0.975, 0.0, 0.2222, 0.975, 0.0, 0.2222, 0.975, -0.9921, -0.1256, 0.0, -0.9921, -0.1256, 0.0, -0.9921, -0.1256, 0.0, -0.9921, -0.1256, 0.0, 0.9119, -0.4104, 0.0, 0.9119, -0.4104, 0.0, 0.9119, -0.4104, 0.0, 0.9119, -0.4104, 0.0, -0.9894, -0.1384, 0.04307, -0.9894, -0.1384, 0.04307, -0.9894, -0.1384, 0.04307, -0.9894, -0.1384, 0.04307, 0.0, 0.2211, 0.9752, 0.0, 0.2211, 0.9752, 0.0, 0.2211, 0.9752, 0.0, 0.2211, 0.9752, 0.0, -1.0, 0.0, 0.0, -1.0, 0.0, 0.0, -1.0, 0.0, 0.0, -1.0, 0.0, 0.0, 1.0, 0.0, 0.0, 1.0, 0.0, 0.0, 1.0, 0.0, 0.0, 1.0, 0.0, -0.8639, 0.5036, 0.003992, -0.8639, 0.5036, 0.003992, -0.8639, 0.5036, 0.003992, -0.8639, 0.5036, 0.003992, 0.9934, -0.1094, 0.03406, 0.9934, -0.1094, 0.03406, 0.9934, -0.1094, 0.03406, 0.9934, -0.1094, 0.03406, 0.0, -0.08703, -0.9962, 0.0, -0.08703, -0.9962, 0.0, -0.08703, -0.9962, 0.0, -0.08703, -0.9962, 0.0, -0.1067, 0.9943, 0.0, -0.1067, 0.9943, 0.0, -0.1067, 0.9943, 0.0, -0.1067, 0.9943, 0.9997, -0.02212, 0.005977, 0.9997, -0.02212, 0.005977, 0.9997, -0.02212, 0.005977, 0.9997, -0.02212, 0.005977, -0.9752, 0.2138, -0.05775, -0.9752, 0.2138, -0.05775, -0.9752, 0.2138, -0.05775, -0.9752, 0.2138, -0.05775, -0.9981, 0.0623, 0.0, -0.9981, 0.0623, 0.0, -0.9981, 0.0623, 0.0, -0.9981, 0.0623, 0.0, 0.9946, -0.1042, 0.0, 0.9946, -0.1042, 0.0, 0.9946, -0.1042, 0.0, 0.9946, -0.1042, 0.0, 0.0, 0.01702, 0.9999, 0.0, 0.01702, 0.9999, 0.0, 0.01702, 0.9999, 0.0, 0.01702, 0.9999, 0.0, -0.06723, -0.9977, 0.0, -0.06723, -0.9977, 0.0, -0.06723, -0.9977, 0.0, -0.06723, -0.9977, 0.9993, -0.03847, 0.0, 0.9993, -0.03847, 0.0, 0.9993, -0.03847, 0.0, 0.9993, -0.03847, 0.0, -0.9921, 0.1256, 0.0, -0.9921, 0.1256, 0.0, -0.9921, 0.1256, 0.0, -0.9921, 0.1256, 0.0, 0.0, -0.2222, 0.975, 0.0, -0.2222, 0.975, 0.0, -0.2222, 0.975, 0.0, -0.2222, 0.975, 0.0, 0.1431, -0.9897, 0.0, 0.1431, -0.9897, 0.0, 0.1431, -0.9897, 0.0, 0.1431, -0.9897, 0.06126, 0.2704, -0.9608, 0.06126, 0.2704, -0.9608, 0.06126, 0.2704, -0.9608, 0.06126, 0.2704, -0.9608, 0.951, -0.2926, -0.09994, 0.951, -0.2926, -0.09994, 0.951, -0.2926, -0.09994, 0.951, -0.2926, -0.09994, -0.09707, -0.4093, 0.9072, -0.09707, -0.4093, 0.9072, -0.09707, -0.4093, 0.9072, -0.09707, -0.4093, 0.9072, -0.996, 0.07393, 0.04929, -0.996, 0.07393, 0.04929, -0.996, 0.07393, 0.04929, -0.996, 0.07393, 0.04929, -0.05334, -0.1147, -0.992, -0.05334, -0.1147, -0.992, -0.05334, -0.1147, -0.992, -0.05334, -0.1147, -0.992, -0.9676, 0.2525, 0.0, -0.9676, 0.2525, 0.0, -0.9676, 0.2525, 0.0, -0.9676, 0.2525, 0.0, -0.02271, -0.04882, 0.9985, -0.02271, -0.04882, 0.9985, -0.02271, -0.04882, 0.9985, -0.02271, -0.04882, 0.9985, 0.9073, -0.4205, 0.0, 0.9073, -0.4205, 0.0, 0.9073, -0.4205, 0.0, 0.9073, -0.4205, 0.0, 9.952e-14, 0.7277, -0.6859, 2.836e-07, 0.7277, -0.6859, 2.836e-07, 0.7277, -0.6859, 9.952e-14, 0.7277, -0.6859, 0.0, -1.0, 0.0, 0.0, -1.0, 0.0, 0.0, -1.0, 0.0, 0.0, -1.0, 0.0, 0.0, 1.0, 0.0, 0.0, 1.0, 0.0, 0.0, 1.0, 0.0, 0.0, 1.0, 0.0, 0.0, 1.0, 2.66e-06, 0.0, 1.0, 5.32e-06, 0.0, 1.0, 5.32e-06, 0.0, 1.0, 2.66e-06, -0.8692, 0.4945, -1.314e-06, -0.8692, 0.4945, -1.238e-06, -0.8692, 0.4945, -1.238e-06, -0.8692, 0.4945, -1.314e-06, -1.702e-07, 0.7277, 0.6859, 0.0, 0.7277, 0.6859, 0.0, 0.7277, 0.6859, -1.702e-07, 0.7277, 0.6859, -2.938e-07, 0.102, 0.9948, 0.0, 0.102, 0.9948, 0.0, 0.102, 0.9948, -2.938e-07, 0.102, 0.9948, -4.725e-07, -0.4084, 0.9128, -5.664e-09, -0.4084, 0.9128, -5.664e-09, -0.4084, 0.9128, -4.725e-07, -0.4084, 0.9128, -1.973e-07, 0.01538, 0.9999, 0.0, 0.01538, 0.9999, 0.0, 0.01538, 0.9999, -1.973e-07, 0.01538, 0.9999, -0.9121, -0.4098, -0.007954, -0.9121, -0.4098, -0.007954, -0.9121, -0.4098, -0.007954, -0.9121, -0.4098, -0.007954, -0.9862, -0.1658, -0.002575, -0.9868, -0.1617, -0.002721, -0.9868, -0.1617, -0.002721, -0.9861, -0.1659, -0.002572, -0.9997, 0.02306, -8.785e-07, -0.9997, 0.02306, -7.882e-07, -0.9997, 0.02306, -7.882e-07, -0.9997, 0.02306, -8.794e-07, 2.171e-13, -0.2064, -0.9785, 4.325e-07, -0.2064, -0.9785, 4.325e-07, -0.2064, -0.9785, 2.171e-13, -0.2064, -0.9785, -2.779e-08, -0.05374, -0.9986, 3.606e-07, -0.05374, -0.9986, 3.606e-07, -0.05374, -0.9986, -2.779e-08, -0.05374, -0.9986, 9.047e-14, 0.1815, -0.9834, 3.881e-07, 0.1815, -0.9834, 3.881e-07, 0.1815, -0.9834, 9.047e-14, 0.1815, -0.9834, -0.9997, 0.02306, -9.697e-07, -0.9997, 0.02306, -8.785e-07, -0.9997, 0.02306, -8.794e-07, -0.9997, 0.02306, -9.697e-07, -0.9854, -0.1701, -0.002423, -0.9862, -0.1658, -0.002575, -0.9861, -0.1659, -0.002572, -0.9854, -0.1701, -0.002423, -0.9336, -0.358, 0.01713, -0.9336, -0.358, 0.01713, -0.9336, -0.358, 0.01713, -0.9336, -0.358, 0.01713, -0.8692, 0.4945, -1.39e-06, -0.8692, 0.4945, -1.314e-06, -0.8692, 0.4945, -1.314e-06, -0.8692, 0.4945, -1.39e-06, 0.0, 1.0, 0.0, 0.0, 1.0, 2.66e-06, 0.0, 1.0, 2.66e-06, 0.0, 1.0, 0.0, -6.47e-08, -0.9906, 0.1366, 0.0, -0.9906, 0.1366, 0.0, -0.9906, 0.1366, -6.47e-08, -0.9906, 0.1366, 1.0, 0.0, 0.0, 1.0, 0.0, 0.0, 1.0, 0.0, 0.0, 1.0, 0.0, 0.0, 0.0, -0.2675, 0.9636, 0.0, -0.2675, 0.9636, 0.0, -0.2675, 0.9636, 0.0, -0.2675, 0.9636, -1.0, -2.158e-07, 0.0, -1.0, -2.534e-07, 0.0, -1.0, 0.0, 0.0, -1.0, 0.0, 0.0, 0.0, 0.661, -0.7504, 0.0, 0.661, -0.7504, 0.0, 0.661, -0.7504, 0.0, 0.661, -0.7504, 0.0, 1.0, 0.0, 0.0, 1.0, 0.0, 0.0, 1.0, 0.0, 0.0, 1.0, 0.0, 0.0, -1.0, 0.0, 0.0, -1.0, 0.0, 0.0, -1.0, 0.0, 0.0, -1.0, 0.0, 0.0, 0.2675, 0.9636, 0.0, 0.2675, 0.9636, 0.0, 0.2675, 0.9636, 0.0, 0.2675, 0.9636, -1.0, 2.697e-07, 0.0, -1.0, 5.418e-08, 0.0, -1.0, -1.566e-07, 0.0, -1.0, 2.697e-07, 0.0, 0.0, -1.0, 0.0, 0.0, -1.0, 0.0, 0.0, -1.0, 0.0, 0.0, -1.0, 0.0, 1.0, 0.0, 0.0, 1.0, 0.0, 0.0, 1.0, 0.0, 0.0, 1.0, 0.0, 0.0, 0.0, 0.0, -1.0, 0.0, 0.0, -1.0, 0.0, 0.0, -1.0, 0.0, 0.0, -1.0, 0.0, 0.9813, -0.1923, 0.0, 0.9813, -0.1923, 0.0, 0.9813, -0.1923, 0.0, 0.9813, -0.1923, 1.0, 0.0, 0.0, 1.0, 0.0, 0.0, 1.0, 0.0, 0.0, 1.0, 0.0, 0.0, 0.0, -1.0, 0.0, 0.0, -1.0, 0.0, 0.0, -1.0, 0.0, 0.0, -1.0, 0.0, 0.0, -1.0, 0.0, 0.0, -1.0, 0.0, 0.0, -1.0, 0.0, 0.0, -1.0, 0.0, 1.0, 0.0, 0.0, 1.0, 0.0, 0.0, 1.0, 0.0, 0.0, 1.0, 0.0, 0.0, 0.0, 0.9251, -0.3798, 0.0, 0.9251, -0.3798, 0.0, 0.9251, -0.3798, 0.0, 0.9251, -0.3798, -1.0, -1.566e-07, 0.0, -1.0, 5.418e-08, 0.0, -1.0, -2.534e-07, 0.0, -1.0, -2.158e-07, 0.0, 0.9984, -0.05736, 5.354e-08, 0.9984, -0.05736, 5.354e-08, 0.9984, -0.05736, 5.354e-08, 0.9984, -0.05736, 5.354e-08, 0.9651, -0.2619, -8.675e-08, 0.9651, -0.2619, -8.675e-08, 0.9651, -0.2619, -8.675e-08, 0.9651, -0.2619, -8.675e-08, -0.002326, -0.001721, -1.0, -0.008557, -0.006332, -0.9999, -5.374e-08, 0.0, -1.0, -5.374e-08, 0.0, -1.0, -0.0001225, -8.983e-05, 1.0, -6.035e-05, -4.356e-05, 1.0, -1.935e-06, -2.358e-07, 1.0, -1.935e-06, -2.358e-07, 1.0, 0.08945, 0.3443, -0.9346, 0.08961, 0.3442, -0.9346, 0.08878, 0.3445, -0.9346, 0.08878, 0.3445, -0.9346, -0.2021, -0.9225, -0.3288, -0.2021, -0.9225, -0.3288, -0.2021, -0.9225, -0.3288, -0.2021, -0.9225, -0.3288, 0.2021, 0.9225, 0.3288, 0.2021, 0.9225, 0.3288, 0.2021, 0.9225, 0.3288, 0.2021, 0.9225, 0.3288, 0.9595, 0.279, 0.03922, 0.9595, 0.2791, 0.03926, 0.9587, 0.2816, 0.04023, 0.9587, 0.2816, 0.04023, -0.08962, -0.3442, 0.9346, -0.08945, -0.3443, 0.9346, -0.08878, -0.3445, 0.9346, -0.08878, -0.3445, 0.9346, 0.9357, -0.3058, -0.1762, 0.9357, -0.3058, -0.1762, 0.9357, -0.3058, -0.1762, 0.9357, -0.3058, -0.1762, -0.9253, 0.3311, 0.1849, -0.9253, 0.3311, 0.1849, -0.9253, 0.3311, 0.1849, -0.9253, 0.3311, 0.1849, -0.3079, -0.8985, -0.3128, -0.3079, -0.8985, -0.3128, -0.3079, -0.8985, -0.3128, -0.3079, -0.8985, -0.3128, -0.8102, -0.5652, -0.1555, -0.8102, -0.5652, -0.1555, -0.8102, -0.5652, -0.1555, -0.8102, -0.5652, -0.1555, 0.0792, 0.3442, -0.9356, 0.0792, 0.3442, -0.9356, 0.0792, 0.3442, -0.9356, 0.0792, 0.3442, -0.9356, -0.0792, -0.3442, 0.9356, -0.0792, -0.3442, 0.9356, -0.0792, -0.3442, 0.9356, -0.0792, -0.3442, 0.9356, -0.06756, -0.3679, 0.9274, -0.06756, -0.3679, 0.9274, -0.06756, -0.3679, 0.9274, -0.06756, -0.3679, 0.9274, 0.06756, 0.3679, -0.9274, 0.06756, 0.3679, -0.9274, 0.06756, 0.3679, -0.9274, 0.06756, 0.3679, -0.9274, -0.9699, -0.2422, -0.02487, -0.9699, -0.2422, -0.02487, -0.9699, -0.2422, -0.02487, -0.9699, -0.2422, -0.02487, 0.9602, 0.2765, 0.03825, 0.9602, 0.2765, 0.03825, 0.9595, 0.2791, 0.03926, 0.9595, 0.279, 0.03922, -0.9253, 0.3311, 0.1849, -0.9253, 0.3311, 0.1849, -0.9253, 0.3311, 0.1849, -0.9253, 0.3311, 0.1849, 0.9357, -0.3058, -0.1762, 0.9357, -0.3058, -0.1762, 0.9357, -0.3058, -0.1762, 0.9357, -0.3058, -0.1762, -0.0903, -0.3439, 0.9346, -0.0903, -0.3439, 0.9346, -0.08945, -0.3443, 0.9346, -0.08962, -0.3442, 0.9346, 0.0903, 0.3439, -0.9346, 0.0903, 0.3439, -0.9346, 0.08961, 0.3442, -0.9346, 0.08945, 0.3443, -0.9346, 0.9947, 0.1031, -7.509e-07, 0.9947, 0.1031, -7.509e-07, 0.9947, 0.1031, -7.509e-07, 0.9947, 0.1031, -7.509e-07, 0.9783, -0.207, -4.466e-07, 0.9783, -0.207, -4.466e-07, 0.9783, -0.207, -4.466e-07, 0.9783, -0.207, -4.466e-07, 1.0, -0.007578, -1.326e-07, 1.0, -0.007578, -1.326e-07, 1.0, -0.007578, -1.326e-07, 1.0, -0.007578, -1.326e-07, -0.9589, -0.2837, 1.868e-07, -0.9589, -0.2837, 1.868e-07, -0.9589, -0.2837, 1.868e-07, -0.9589, -0.2837, 1.868e-07, 0.0004017, -0.0002973, 1.0, 0.0004017, -0.0002973, 1.0, 0.0001226, -8.983e-05, 1.0, 0.0003297, -0.0002438, 1.0, 0.8984, 0.4391, 0.0, 0.8984, 0.4391, 0.0, 0.8984, 0.4391, 0.0, 0.8984, 0.4391, 0.0, 0.0102, -0.007547, -0.9999, 0.0102, -0.007547, -0.9999, 0.002326, -0.001721, -1.0, 0.008557, -0.006332, -0.9999, 0.3145, -0.9492, 0.0, 0.3145, -0.9492, 0.0, 0.3145, -0.9492, 0.0, 0.3145, -0.9492, 0.0, 0.4506, 0.8927, 0.0, 0.4506, 0.8927, 0.0, 0.4506, 0.8927, 0.0, 0.4506, 0.8927, 0.0, 0.9251, 0.3634, 0.1101, 0.9251, 0.3634, 0.1101, 0.9251, 0.3634, 0.1101, 0.9251, 0.3634, 0.1101, 0.1035, -0.367, 0.9244, 0.1035, -0.367, 0.9244, 0.1035, -0.367, 0.9244, 0.1035, -0.367, 0.9244, -0.9487, -0.3136, -0.04023, -0.9487, -0.3136, -0.04023, -0.9487, -0.3136, -0.04023, -0.9487, -0.3136, -0.04023, -0.08184, 0.3422, -0.936, -0.08184, 0.3422, -0.936, -0.08184, 0.3422, -0.936, -0.08184, 0.3422, -0.936, 9.392e-08, -0.2599, 0.9656, 0.0, -0.2599, 0.9656, 0.0, -0.2599, 0.9656, 9.392e-08, -0.2599, 0.9656, -5.537e-08, -0.01752, -0.9998, 0.0, -0.01752, -0.9998, 0.0, -0.01752, -0.9998, -5.537e-08, -0.01752, -0.9998, -1.452e-07, -0.09709, -0.9953, 0.0, -0.09709, -0.9953, 0.0, -0.09709, -0.9953, -1.452e-07, -0.09709, -0.9953, 1.112e-07, 0.2357, 0.9718, 0.0, 0.2357, 0.9718, 0.0, 0.2357, 0.9718, 1.112e-07, 0.2357, 0.9718, 0.0, 0.06975, 0.9976, 0.0, 0.06975, 0.9976, 0.0, 0.06975, 0.9976, 0.0, 0.06975, 0.9976, -9.599e-08, 0.5439, -0.8392, 0.0, 0.5439, -0.8392, 0.0, 0.5439, -0.8392, -9.599e-08, 0.5439, -0.8392, 0.0, 0.2812, -0.9596, 0.0, 0.2812, -0.9596, -2.277e-07, 0.2812, -0.9596, -2.277e-07, 0.2812, -0.9596, 0.7165, -0.6976, 0.0, 0.7165, -0.6976, 0.0, 0.7165, -0.6976, 0.0, 0.7165, -0.6976, 0.0, -0.2753, 0.8938, 0.3541, -0.2753, 0.8938, 0.3541, -0.2753, 0.8938, 0.3541, -0.2753, 0.8938, 0.3541, 0.0, -1.0, 0.0, 0.0, -1.0, 0.0, 0.0, -1.0, 0.0, 0.0, -1.0, 0.0, 0.0, -0.1302, -0.9915, 0.0, -0.1302, -0.9915, 0.0, -0.1302, -0.9915, 0.0, -0.1302, -0.9915, 6.333e-14, -1.117e-07, 1.0, 6.333e-14, -1.117e-07, 1.0, 2.805e-07, -1.117e-07, 1.0, 2.805e-07, -1.117e-07, 1.0, -2.352e-13, -0.2724, -0.9622, -2.533e-13, -0.2724, -0.9622, -4.225e-07, -0.2724, -0.9622, -4.225e-07, -0.2724, -0.9622, 0.395, 0.9187, 0.0, 0.395, 0.9187, 0.0, 0.395, 0.9187, 0.0, 0.395, 0.9187, 0.0, 1.935e-07, 0.4685, 0.8835, 1.935e-07, 0.4685, 0.8835, 0.0, 0.4685, 0.8835, 0.0, 0.4685, 0.8835, 0.9197, 0.3927, -1.715e-06, 0.9197, 0.3927, -1.715e-06, 0.9197, 0.3927, -1.715e-06, 0.9197, 0.3927, -1.715e-06, 2.609e-07, 0.2604, 0.9655, 2.609e-07, 0.2604, 0.9655, 0.0, 0.2604, 0.9655, 0.0, 0.2604, 0.9655, -1.0, -0.002283, 0.0, -1.0, -0.002283, 0.0, -1.0, -0.002283, 0.0, -1.0, -0.002283, 0.0, -0.01564, -0.05959, 0.9981, -0.01564, -0.05959, 0.9981, -0.01564, -0.05959, 0.9981, -0.01564, -0.05959, 0.9981, 0.9854, 0.1704, 0.0, 0.9854, 0.1704, 0.0, 0.9854, 0.1704, 0.0, 0.9854, 0.1704, 0.0, -0.02524, -0.09618, -0.995, -0.02524, -0.09618, -0.995, -0.02524, -0.09618, -0.995, -0.02524, -0.09618, -0.995, 0.0, -0.2711, -0.9626, 0.0, -0.2711, -0.9626, 0.0, -0.2711, -0.9626, 0.0, -0.2711, -0.9626, -0.7212, 0.6927, 0.0, -0.7212, 0.6927, 0.0, -0.7212, 0.6927, 0.0, -0.7212, 0.6927, 0.0, 0.0, -0.1387, 0.9903, 0.0, -0.1387, 0.9903, 0.0, -0.1387, 0.9903, 0.0, -0.1387, 0.9903, -0.9782, -0.2076, 0.0, -0.9782, -0.2076, 0.0, -0.9782, -0.2076, 0.0, -0.9782, -0.2076, 0.0, 0.9919, -0.1266, 0.0, 0.9919, -0.1266, 0.0, 0.9919, -0.1266, 0.0, 0.9919, -0.1266, 0.0, 0.0, -0.4089, -0.9126, 0.0, -0.4089, -0.9126, 0.0, -0.4089, -0.9126, 0.0, -0.4089, -0.9126, 0.0, 1.0, 0.0, 0.0, 1.0, 0.0, 0.0, 1.0, 0.0, 0.0, 1.0, 0.0, 0.0, -1.0, 0.0, 0.0, -1.0, 0.0, 0.0, -1.0, 0.0, 0.0, -1.0, 0.0, 0.0, -0.07184, -0.9974, 0.0, -0.07184, -0.9974, 0.0, -0.07184, -0.9974, 0.0, -0.07184, -0.9974, 0.0, 0.2222, 0.975, 0.0, 0.2222, 0.975, 0.0, 0.2222, 0.975, 0.0, 0.2222, 0.975, 0.9921, -0.1256, 0.0, 0.9921, -0.1256, 0.0, 0.9921, -0.1256, 0.0, 0.9921, -0.1256, 0.0, -0.9119, -0.4104, 0.0, -0.9119, -0.4104, 0.0, -0.9119, -0.4104, 0.0, -0.9119, -0.4104, 0.0, 0.9894, -0.1384, 0.04307, 0.9894, -0.1384, 0.04307, 0.9894, -0.1384, 0.04307, 0.9894, -0.1384, 0.04307, 0.0, 0.2211, 0.9752, 0.0, 0.2211, 0.9752, 0.0, 0.2211, 0.9752, 0.0, 0.2211, 0.9752, 0.0, -1.0, 0.0, 0.0, -1.0, 0.0, 0.0, -1.0, 0.0, 0.0, -1.0, 0.0, 0.0, 1.0, 0.0, 0.0, 1.0, 0.0, 0.0, 1.0, 0.0, 0.0, 1.0, 0.0, 0.8639, 0.5036, 0.003992, 0.8639, 0.5036, 0.003992, 0.8639, 0.5036, 0.003992, 0.8639, 0.5036, 0.003992, -0.9934, -0.1094, 0.03406, -0.9934, -0.1094, 0.03406, -0.9934, -0.1094, 0.03406, -0.9934, -0.1094, 0.03406, 0.0, -0.08703, -0.9962, 0.0, -0.08703, -0.9962, 0.0, -0.08703, -0.9962, 0.0, -0.08703, -0.9962, 0.0, -0.1067, 0.9943, 0.0, -0.1067, 0.9943, 0.0, -0.1067, 0.9943, 0.0, -0.1067, 0.9943, -0.9997, -0.02212, 0.005977, -0.9997, -0.02212, 0.005977, -0.9997, -0.02212, 0.005977, -0.9997, -0.02212, 0.005977, 0.9752, 0.2138, -0.05775, 0.9752, 0.2138, -0.05775, 0.9752, 0.2138, -0.05775, 0.9752, 0.2138, -0.05775, 0.9981, 0.0623, 0.0, 0.9981, 0.0623, 0.0, 0.9981, 0.0623, 0.0, 0.9981, 0.0623, 0.0, -0.9946, -0.1042, 0.0, -0.9946, -0.1042, 0.0, -0.9946, -0.1042, 0.0, -0.9946, -0.1042, 0.0, 0.0, 0.01702, 0.9999, 0.0, 0.01702, 0.9999, 0.0, 0.01702, 0.9999, 0.0, 0.01702, 0.9999, 0.0, -0.06723, -0.9977, 0.0, -0.06723, -0.9977, 0.0, -0.06723, -0.9977, 0.0, -0.06723, -0.9977, -0.9993, -0.03847, 0.0, -0.9993, -0.03847, 0.0, -0.9993, -0.03847, 0.0, -0.9993, -0.03847, 0.0, 0.9921, 0.1256, 0.0, 0.9921, 0.1256, 0.0, 0.9921, 0.1256, 0.0, 0.9921, 0.1256, 0.0, 0.0, -0.2222, 0.975, 0.0, -0.2222, 0.975, 0.0, -0.2222, 0.975, 0.0, -0.2222, 0.975, 0.0, 0.1431, -0.9897, 0.0, 0.1431, -0.9897, 0.0, 0.1431, -0.9897, 0.0, 0.1431, -0.9897, -0.06126, 0.2704, -0.9608, -0.06126, 0.2704, -0.9608, -0.06126, 0.2704, -0.9608, -0.06126, 0.2704, -0.9608, -0.951, -0.2926, -0.09994, -0.951, -0.2926, -0.09994, -0.951, -0.2926, -0.09994, -0.951, -0.2926, -0.09994, 0.09707, -0.4093, 0.9072, 0.09707, -0.4093, 0.9072, 0.09707, -0.4093, 0.9072, 0.09707, -0.4093, 0.9072, 0.996, 0.07393, 0.04929, 0.996, 0.07393, 0.04929, 0.996, 0.07393, 0.04929, 0.996, 0.07393, 0.04929, 0.05334, -0.1147, -0.992, 0.05334, -0.1147, -0.992, 0.05334, -0.1147, -0.992, 0.05334, -0.1147, -0.992, 0.9676, 0.2525, 0.0, 0.9676, 0.2525, 0.0, 0.9676, 0.2525, 0.0, 0.9676, 0.2525, 0.0, 0.02271, -0.04882, 0.9985, 0.02271, -0.04882, 0.9985, 0.02271, -0.04882, 0.9985, 0.02271, -0.04882, 0.9985, -0.9073, -0.4205, 0.0, -0.9073, -0.4205, 0.0, -0.9073, -0.4205, 0.0, -0.9073, -0.4205, 0.0, 9.952e-14, 0.7277, -0.6859, 9.952e-14, 0.7277, -0.6859, -2.836e-07, 0.7277, -0.6859, -2.836e-07, 0.7277, -0.6859, 0.0, -1.0, 0.0, 0.0, -1.0, 0.0, 0.0, -1.0, 0.0, 0.0, -1.0, 0.0, 0.0, 1.0, 0.0, 0.0, 1.0, 0.0, 0.0, 1.0, 0.0, 0.0, 1.0, 0.0, 0.0, 1.0, 2.66e-06, 0.0, 1.0, 2.66e-06, 0.0, 1.0, 5.32e-06, 0.0, 1.0, 5.32e-06, 0.8692, 0.4945, -1.178e-06, 0.8692, 0.4945, -1.178e-06, 0.8692, 0.4945, -1.11e-06, 0.8692, 0.4945, -1.11e-06, 1.702e-07, 0.7277, 0.6859, 1.702e-07, 0.7277, 0.6859, 0.0, 0.7277, 0.6859, 0.0, 0.7277, 0.6859, 2.938e-07, 0.102, 0.9948, 2.938e-07, 0.102, 0.9948, 0.0, 0.102, 0.9948, 0.0, 0.102, 0.9948, 4.611e-07, -0.4084, 0.9128, 4.611e-07, -0.4084, 0.9128, -5.664e-09, -0.4084, 0.9128, -5.664e-09, -0.4084, 0.9128, 1.973e-07, 0.01538, 0.9999, 1.973e-07, 0.01538, 0.9999, 0.0, 0.01538, 0.9999, 0.0, 0.01538, 0.9999, 0.9121, -0.4098, -0.007954, 0.9121, -0.4098, -0.007954, 0.9121, -0.4098, -0.007954, 0.9121, -0.4098, -0.007954, 0.9862, -0.1658, -0.002575, 0.9861, -0.1659, -0.002572, 0.9868, -0.1617, -0.002721, 0.9868, -0.1617, -0.002721, 0.9997, 0.02306, -8.78e-07, 0.9997, 0.02306, -8.788e-07, 0.9997, 0.02306, -7.988e-07, 0.9997, 0.02306, -7.988e-07, 2.171e-13, -0.2064, -0.9785, 2.171e-13, -0.2064, -0.9785, -4.325e-07, -0.2064, -0.9785, -4.325e-07, -0.2064, -0.9785, -2.779e-08, -0.05374, -0.9986, -2.779e-08, -0.05374, -0.9986, -4.162e-07, -0.05374, -0.9986, -4.162e-07, -0.05374, -0.9986, 9.047e-14, 0.1815, -0.9834, 9.047e-14, 0.1815, -0.9834, -3.881e-07, 0.1815, -0.9834, -3.881e-07, 0.1815, -0.9834, 0.9997, 0.02306, -9.579e-07, 0.9997, 0.02306, -9.579e-07, 0.9997, 0.02306, -8.788e-07, 0.9997, 0.02306, -8.78e-07, 0.9854, -0.1701, -0.002423, 0.9854, -0.1701, -0.002423, 0.9861, -0.1659, -0.002572, 0.9862, -0.1658, -0.002575, 0.9336, -0.358, 0.01713, 0.9336, -0.358, 0.01713, 0.9336, -0.358, 0.01713, 0.9336, -0.358, 0.01713, 0.8692, 0.4945, -1.247e-06, 0.8692, 0.4945, -1.247e-06, 0.8692, 0.4945, -1.178e-06, 0.8692, 0.4945, -1.178e-06, 0.0, 1.0, 0.0, 0.0, 1.0, 0.0, 0.0, 1.0, 2.66e-06, 0.0, 1.0, 2.66e-06, 6.47e-08, -0.9906, 0.1366, 6.47e-08, -0.9906, 0.1366, 0.0, -0.9906, 0.1366, 0.0, -0.9906, 0.1366, -1.0, 1.374e-07, 0.0, -1.0, -2.045e-08, 0.0, -1.0, 1.701e-08, 0.0, -1.0, 1.374e-07, 0.0, 0.0, -0.2675, 0.9636, 0.0, -0.2675, 0.9636, 0.0, -0.2675, 0.9636, 0.0, -0.2675, 0.9636, 1.0, -2.158e-07, 0.0, 1.0, 0.0, 0.0, 1.0, 0.0, 0.0, 1.0, -2.534e-07, 0.0, 0.0, 0.661, -0.7504, 0.0, 0.661, -0.7504, 0.0, 0.661, -0.7504, 0.0, 0.661, -0.7504, 0.0, 1.0, 0.0, 0.0, 1.0, 0.0, 0.0, 1.0, 0.0, 0.0, 1.0, 0.0, 0.0, -1.0, 0.0, 0.0, -1.0, 0.0, 0.0, -1.0, 0.0, 0.0, -1.0, 0.0, 0.0, 0.2675, 0.9636, 0.0, 0.2675, 0.9636, 0.0, 0.2675, 0.9636, 0.0, 0.2675, 0.9636, 1.0, 3.371e-07, 0.0, 1.0, 3.371e-07, 0.0, 1.0, -1.302e-07, 0.0, 1.0, 1.009e-07, 0.0, 0.0, -1.0, 0.0, 0.0, -1.0, 0.0, 0.0, -1.0, 0.0, 0.0, -1.0, 0.0, -1.0, -2.045e-08, 0.0, -1.0, -3.965e-08, 0.0, -1.0, -1.011e-07, 0.0, -1.0, 1.701e-08, 0.0, 0.0, 0.0, -1.0, 0.0, 0.0, -1.0, 0.0, 0.0, -1.0, 0.0, 0.0, -1.0, 0.0, 0.9813, -0.1923, 0.0, 0.9813, -0.1923, 0.0, 0.9813, -0.1923, 0.0, 0.9813, -0.1923, -1.0, 0.0, 0.0, -1.0, 0.0, 0.0, -1.0, 0.0, 0.0, -1.0, 0.0, 0.0, 0.0, -1.0, 0.0, 0.0, -1.0, 0.0, 0.0, -1.0, 0.0, 0.0, -1.0, 0.0, 0.0, -1.0, 0.0, 0.0, -1.0, 0.0, 0.0, -1.0, 0.0, 0.0, -1.0, 0.0, -1.0, -2.045e-08, 0.0, -1.0, 0.0, 0.0, -1.0, 0.0, 0.0, -1.0, -3.965e-08, 0.0, 0.0, 0.9251, -0.3798, 0.0, 0.9251, -0.3798, 0.0, 0.9251, -0.3798, 0.0, 0.9251, -0.3798, 1.0, -1.302e-07, 0.0, 1.0, -2.158e-07, 0.0, 1.0, -2.534e-07, 0.0, 1.0, 1.009e-07, 0.0, -0.9984, -0.05736, 6.463e-08, -0.9984, -0.05736, 6.463e-08, -0.9984, -0.05736, 6.463e-08, -0.9984, -0.05736, 6.463e-08, -0.9651, -0.2619, 0.0, -0.9651, -0.2619, 0.0, -0.9651, -0.2619, 0.0, -0.9651, -0.2619, 0.0, 0.002326, -0.001721, -1.0, 4.031e-08, 0.0, -1.0, 4.031e-08, 0.0, -1.0, 0.008557, -0.006332, -0.9999, 0.0001226, -8.983e-05, 1.0, 2.015e-06, -2.358e-07, 1.0, 2.015e-06, -2.358e-07, 1.0, 0.0003297, -0.0002438, 1.0, -0.08945, 0.3443, -0.9346, -0.08878, 0.3445, -0.9346, -0.08878, 0.3445, -0.9346, -0.08961, 0.3442, -0.9346, 0.2021, -0.9225, -0.3288, 0.2021, -0.9225, -0.3288, 0.2021, -0.9225, -0.3288, 0.2021, -0.9225, -0.3288, -0.2021, 0.9225, 0.3288, -0.2021, 0.9225, 0.3288, -0.2021, 0.9225, 0.3288, -0.2021, 0.9225, 0.3288, -0.9595, 0.279, 0.03922, -0.9587, 0.2816, 0.04023, -0.9587, 0.2816, 0.04023, -0.9595, 0.2791, 0.03926, 0.08962, -0.3442, 0.9346, 0.08878, -0.3445, 0.9346, 0.08878, -0.3445, 0.9346, 0.08945, -0.3443, 0.9346, -0.9357, -0.3058, -0.1762, -0.9357, -0.3058, -0.1762, -0.9357, -0.3058, -0.1762, -0.9357, -0.3058, -0.1762, 0.9253, 0.3311, 0.1849, 0.9253, 0.3311, 0.1849, 0.9253, 0.3311, 0.1849, 0.9253, 0.3311, 0.1849, 0.3079, -0.8985, -0.3128, 0.3079, -0.8985, -0.3128, 0.3079, -0.8985, -0.3128, 0.3079, -0.8985, -0.3128, 0.8102, -0.5652, -0.1555, 0.8102, -0.5652, -0.1555, 0.8102, -0.5652, -0.1555, 0.8102, -0.5652, -0.1555, -0.0792, 0.3442, -0.9356, -0.0792, 0.3442, -0.9356, -0.0792, 0.3442, -0.9356, -0.0792, 0.3442, -0.9356, 0.0792, -0.3442, 0.9356, 0.0792, -0.3442, 0.9356, 0.0792, -0.3442, 0.9356, 0.0792, -0.3442, 0.9356, 0.06756, -0.3679, 0.9274, 0.06756, -0.3679, 0.9274, 0.06756, -0.3679, 0.9274, 0.06756, -0.3679, 0.9274, -0.06756, 0.3679, -0.9274, -0.06756, 0.3679, -0.9274, -0.06756, 0.3679, -0.9274, -0.06756, 0.3679, -0.9274, 0.9699, -0.2422, -0.02487, 0.9699, -0.2422, -0.02487, 0.9699, -0.2422, -0.02487, 0.9699, -0.2422, -0.02487, -0.9602, 0.2765, 0.03825, -0.9595, 0.279, 0.03922, -0.9595, 0.2791, 0.03926, -0.9602, 0.2765, 0.03825, 0.9253, 0.3311, 0.1849, 0.9253, 0.3311, 0.1849, 0.9253, 0.3311, 0.1849, 0.9253, 0.3311, 0.1849, -0.9357, -0.3058, -0.1762, -0.9357, -0.3058, -0.1762, -0.9357, -0.3058, -0.1762, -0.9357, -0.3058, -0.1762, 0.0903, -0.3439, 0.9346, 0.08962, -0.3442, 0.9346, 0.08945, -0.3443, 0.9346, 0.0903, -0.3439, 0.9346, -0.0903, 0.3439, -0.9346, -0.08945, 0.3443, -0.9346, -0.08961, 0.3442, -0.9346, -0.0903, 0.3439, -0.9346])] * 3)])
arm_armature = bpy.data.armatures.new('Armature')  # bones are not reproduced

# ---- objects
ob_base = bpy.data.objects.new('Base', me_cube_001)
ob_mattress = bpy.data.objects.new('Mattress', me_cube_002)
ob_pillow = bpy.data.objects.new('Pillow', me_cylinder_002)
ob_armature = bpy.data.objects.new('Armature', arm_armature)
ob_mesh = bpy.data.objects.new('Mesh', me_cube_003)

# ---- transforms, parenting, visibility, modifiers, constraints
ob_base.location = (0.0, 0.0, 0.0)
ob_base.rotation_euler = (1.571, -0.0, 0.0)
ob_base.lineart.crease_threshold = 0.0
ob_base.use_mesh_mirror_y = True
ob_mattress.location = (0.0, 0.0, 0.0)
ob_mattress.rotation_euler = (1.571, -0.0, 0.0)
ob_mattress.lineart.crease_threshold = 0.0
ob_pillow.location = (0.0, 0.13, 0.0)
ob_pillow.rotation_euler = (1.571, -0.0, 0.0)
ob_pillow.lineart.crease_threshold = 0.0
ob_pillow.use_mesh_mirror_y = True
ob_armature.location = (0.0, 0.0, 0.0)
ob_armature.rotation_euler = (1.629e-07, 8.742e-08, -9.451e-22)
ob_armature.lineart.crease_threshold = 0.0
ob_mesh.parent = ob_armature
ob_mesh.location = (0.0, 0.0, 0.0)
ob_mesh.rotation_euler = (-1.571, 3.142, 1.742e-14)
ob_mesh.scale = (0.01, 0.01, 0.01)
ob_mesh.color = (0.8, 0.8, 0.8, 1.0)
ob_mesh.lineart.crease_threshold = 0.0
_vg = ob_mesh.vertex_groups.new(name='Hips')
for _i, _w in zip([0, 1, 4, 5, 6, 7, 24, 25, 137, 138, 141, 142, 143, 144, 157, 158, 163, 164, 169, 170, 171, 172], [0.7983, 0.6363, 0.03899, 0.03507, 0.1194, 0.1045, 0.9489, 0.9243, 0.7983, 0.6363, 0.03899, 0.03507, 0.1194, 0.1045, 0.8387, 0.8403, 0.1031, 0.09821, 0.9489, 0.9243, 0.9494, 0.9339]): _vg.add([_i], _w, 'REPLACE')
_vg = ob_mesh.vertex_groups.new(name='Spine')
for _i, _w in zip([0, 1, 2, 3, 4, 5, 6, 7, 24, 25, 137, 138, 139, 140, 141, 142, 143, 144, 157, 158, 160, 161, 162, 163, 164, 169, 170, 171, 172], [0.1771, 0.3247, 0.01355, 0.02346, 0.3019, 0.4186, 0.7682, 0.7984, 0.04027, 0.06798, 0.1771, 0.3247, 0.01355, 0.02346, 0.3019, 0.4186, 0.7682, 0.7984, 0.1426, 0.1455, 0.02734, 0.1688, 0.4728, 0.8278, 0.7986, 0.04027, 0.06798, 0.03947, 0.05962]): _vg.add([_i], _w, 'REPLACE')
_vg = ob_mesh.vertex_groups.new(name='Chest')
for _i, _w in zip([2, 3, 4, 5, 6, 7, 26, 27, 28, 29, 139, 140, 141, 142, 143, 144, 159, 160, 161, 162, 163, 164, 173, 174, 175, 176, 177, 178, 179, 180], [0.03597, 0.02155, 0.212, 0.1544, 0.04046, 0.02779, 0.1373, 0.1043, 0.09454, 0.0298, 0.03597, 0.02155, 0.212, 0.1544, 0.04046, 0.02779, 0.7075, 0.7737, 0.6907, 0.4585, 0.05356, 0.08364, 0.1373, 0.1043, 0.465, 0.2124, 0.09454, 0.0298, 0.1619, 0.02218]): _vg.add([_i], _w, 'REPLACE')
_vg = ob_mesh.vertex_groups.new(name='Neck')
for _i, _w in zip([26, 27, 28, 29, 79, 82, 83, 88, 159, 160, 161, 173, 174, 175, 176, 177, 178, 179, 180, 230, 232, 237, 238, 241, 242, 249], [0.1759, 0.118, 0.588, 0.4247, 0.2539, 0.07342, 0.01204, 0.003992, 0.1461, 0.0842, 0.006883, 0.1759, 0.118, 0.383, 0.5962, 0.588, 0.4247, 0.6819, 0.5089, 0.2539, 0.2762, 0.07342, 0.01204, 0.03928, 0.1004, 0.003992]): _vg.add([_i], _w, 'REPLACE')
_vg = ob_mesh.vertex_groups.new(name='Head')
for _i, _w in zip([78, 79, 80, 81, 82, 83, 84, 85, 86, 87, 88, 89, 90, 91, 92, 229, 230, 231, 232, 233, 234, 235, 236, 237, 238, 239, 240, 241, 242, 243, 244, 245, 246, 247, 248, 249, 250, 251, 252, 253, 254, 255], [0.9938, 0.558, 0.9994, 0.9966, 0.9266, 0.969, 0.9852, 0.9957, 0.9983, 0.999, 0.973, 0.9991, 0.9873, 0.9942, 0.9973, 0.9938, 0.558, 0.9947, 0.7238, 0.9994, 0.9966, 0.9998, 0.9976, 0.9266, 0.969, 0.9852, 0.9807, 0.9554, 0.8996, 0.9957, 0.9983, 0.999, 0.9995, 0.999, 0.998, 0.973, 0.984, 0.9991, 0.9998, 0.9873, 0.9942, 0.9973]): _vg.add([_i], _w, 'REPLACE')
_vg = ob_mesh.vertex_groups.new(name='Shoulder.L')
for _i, _w in zip([11, 15, 26, 160, 161, 179, 180], [0.02407, 0.01829, 0.003133, 0.0002322, 0.006118, 0.05054, 0.01232]): _vg.add([_i], _w, 'REPLACE')
_vg = ob_mesh.vertex_groups.new(name='Upper Arm.L')
for _i, _w in zip([8, 9, 10, 11, 12, 13, 14, 15, 74, 75, 76, 77, 113, 114, 115, 116], [0.2181, 0.9668, 0.8907, 0.9387, 0.9126, 0.549, 0.9715, 0.5663, 0.9654, 1.0, 0.9815, 0.9836, 0.9385, 0.9283, 0.8225, 0.6581]): _vg.add([_i], _w, 'REPLACE')
_vg = ob_mesh.vertex_groups.new(name='Lower Arm.L')
for _i, _w in zip([16, 17, 18, 19, 20, 21, 22, 23, 70, 71, 72, 73], [0.9982, 0.7675, 0.6408, 0.2045, 0.7787, 0.9989, 0.1706, 0.9948, 0.9778, 0.9874, 0.993, 0.9899]): _vg.add([_i], _w, 'REPLACE')
_vg = ob_mesh.vertex_groups.new(name='Hand.L')
for _i, _w in zip([117, 118, 119, 120, 121, 122, 123, 124, 133, 134, 135, 136], [0.9315, 0.9769, 0.9744, 0.5906, 0.1049, 0.08682, 0.1144, 0.1051, 0.9087, 0.8904, 0.9033, 0.8922]): _vg.add([_i], _w, 'REPLACE')
_vg = ob_mesh.vertex_groups.new(name='Upper Fingers.L')
for _i, _w in zip([117, 120, 121, 122, 123, 124, 127, 128, 129, 130, 131, 132, 133, 134, 135, 136], [0.06053, 0.05929, 0.7814, 0.8061, 0.832, 0.8341, 0.09469, 0.03838, 0.1198, 0.1366, 0.4813, 0.4937, 0.08089, 0.1016, 0.08932, 0.094]): _vg.add([_i], _w, 'REPLACE')
_vg = ob_mesh.vertex_groups.new(name='Lower Fingers.L')
for _i, _w in zip([121, 122, 123, 124, 125, 126, 127, 128, 129, 130, 131, 132], [0.1136, 0.1071, 0.0536, 0.0608, 0.98, 0.9923, 0.9031, 0.9543, 0.8686, 0.8544, 0.5093, 0.4992]): _vg.add([_i], _w, 'REPLACE')
_vg = ob_mesh.vertex_groups.new(name='Shoulder.R')
for _i, _w in zip([148, 152, 160, 161, 173, 179, 180], [0.02407, 0.01829, 0.0002322, 0.006118, 0.003133, 0.05054, 0.01232]): _vg.add([_i], _w, 'REPLACE')
_vg = ob_mesh.vertex_groups.new(name='Upper Arm.R')
for _i, _w in zip([145, 146, 147, 148, 149, 150, 151, 152, 225, 226, 227, 228, 276, 277, 278, 279], [0.2181, 0.9668, 0.8907, 0.9387, 0.9126, 0.549, 0.9715, 0.5663, 0.9654, 1.0, 0.9815, 0.9836, 0.9385, 0.9283, 0.8225, 0.6581]): _vg.add([_i], _w, 'REPLACE')
_vg = ob_mesh.vertex_groups.new(name='Lower Arm.R')
for _i, _w in zip([153, 154, 155, 156, 165, 166, 167, 168, 221, 222, 223, 224], [0.9982, 0.7675, 0.6408, 0.2045, 0.7787, 0.9989, 0.1706, 0.9948, 0.9778, 0.9874, 0.993, 0.9899]): _vg.add([_i], _w, 'REPLACE')
_vg = ob_mesh.vertex_groups.new(name='Hand.R')
for _i, _w in zip([280, 281, 282, 283, 284, 285, 286, 287, 296, 297, 298, 299], [0.9315, 0.9769, 0.9744, 0.5906, 0.1049, 0.08682, 0.1144, 0.1051, 0.9087, 0.8904, 0.9033, 0.8922]): _vg.add([_i], _w, 'REPLACE')
_vg = ob_mesh.vertex_groups.new(name='Upper Fingers.R')
for _i, _w in zip([280, 283, 284, 285, 286, 287, 290, 291, 292, 293, 294, 295, 296, 297, 298, 299], [0.06053, 0.05929, 0.7814, 0.8061, 0.832, 0.8341, 0.09469, 0.03838, 0.1198, 0.1366, 0.4813, 0.4937, 0.08089, 0.1016, 0.08932, 0.094]): _vg.add([_i], _w, 'REPLACE')
_vg = ob_mesh.vertex_groups.new(name='Lower Fingers.R')
for _i, _w in zip([284, 285, 286, 287, 288, 289, 290, 291, 292, 293, 294, 295], [0.1136, 0.1071, 0.0536, 0.0608, 0.98, 0.9923, 0.9031, 0.9543, 0.8686, 0.8544, 0.5093, 0.4992]): _vg.add([_i], _w, 'REPLACE')
_vg = ob_mesh.vertex_groups.new(name='Upper Leg.L')
for _i, _w in zip([30, 31, 32, 33, 34, 35, 36, 37, 38, 39, 40, 41, 42, 43, 44, 45, 46, 47, 48, 49, 62, 63, 64, 65, 66, 67, 68, 69], [1.0, 1.0, 1.0, 1.0, 1.0, 1.0, 1.0, 1.0, 1.0, 1.0, 1.0, 1.0, 0.8901, 0.9273, 0.6966, 0.9121, 0.2583, 0.3024, 0.441, 0.2793, 1.0, 1.0, 1.0, 1.0, 0.7779, 0.5437, 0.8061, 0.835]): _vg.add([_i], _w, 'REPLACE')
_vg = ob_mesh.vertex_groups.new(name='Lower Leg.L')
for _i, _w in zip([42, 43, 44, 45, 46, 47, 48, 49, 50, 51, 52, 53, 54, 55, 56, 57, 58, 59, 60, 61, 66, 67, 68, 69], [0.1099, 0.07269, 0.3034, 0.08795, 0.7417, 0.6976, 0.559, 0.7207, 0.9994, 0.9994, 0.9986, 0.9989, 0.06926, 0.4468, 0.1462, 0.08362, 0.9611, 0.9853, 0.992, 0.9817, 0.2221, 0.4563, 0.1939, 0.165]): _vg.add([_i], _w, 'REPLACE')
_vg = ob_mesh.vertex_groups.new(name='Foot.L')
for _i, _w in zip([54, 55, 56, 57, 58, 93, 94, 95, 96, 97, 98, 99, 100, 101, 102, 103, 104, 105, 106, 107, 108, 109, 110, 111, 112], [0.9307, 0.5532, 0.8538, 0.9164, 0.02782, 0.9495, 0.8942, 0.974, 0.9829, 0.8261, 0.9596, 0.5165, 0.9252, 0.9907, 0.9896, 0.9844, 0.9923, 0.0577, 0.007003, 0.05542, 0.007583, 0.09815, 0.08822, 0.1539, 0.1631]): _vg.add([_i], _w, 'REPLACE')
_vg = ob_mesh.vertex_groups.new(name='Toes.L')
for _i, _w in zip([93, 94, 95, 97, 98, 99, 100, 105, 106, 107, 108, 109, 110, 111, 112], [0.05051, 0.1058, 0.001933, 0.1739, 0.03073, 0.4835, 0.07483, 0.9423, 0.9715, 0.9446, 0.9712, 0.9018, 0.9118, 0.8461, 0.8369]): _vg.add([_i], _w, 'REPLACE')
_vg = ob_mesh.vertex_groups.new(name='Upper Leg.R')
for _i, _w in zip([181, 182, 183, 184, 185, 186, 187, 188, 189, 190, 191, 192, 193, 194, 195, 196, 197, 198, 199, 200, 213, 214, 215, 216, 217, 218, 219, 220], [1.0, 1.0, 1.0, 1.0, 1.0, 1.0, 1.0, 1.0, 1.0, 1.0, 1.0, 1.0, 0.8901, 0.9273, 0.6966, 0.9121, 0.2583, 0.3024, 0.441, 0.2793, 1.0, 1.0, 1.0, 1.0, 0.7779, 0.5437, 0.8061, 0.835]): _vg.add([_i], _w, 'REPLACE')
_vg = ob_mesh.vertex_groups.new(name='Lower Leg.R')
for _i, _w in zip([193, 194, 195, 196, 197, 198, 199, 200, 201, 202, 203, 204, 205, 206, 207, 208, 209, 210, 211, 212, 217, 218, 219, 220], [0.1099, 0.07269, 0.3034, 0.08795, 0.7417, 0.6976, 0.559, 0.7207, 0.9994, 0.9994, 0.9986, 0.9989, 0.06926, 0.4468, 0.1462, 0.08362, 0.9611, 0.9853, 0.992, 0.9817, 0.2221, 0.4563, 0.1939, 0.165]): _vg.add([_i], _w, 'REPLACE')
_vg = ob_mesh.vertex_groups.new(name='Foot.R')
for _i, _w in zip([205, 206, 207, 208, 209, 256, 257, 258, 259, 260, 261, 262, 263, 264, 265, 266, 267, 268, 269, 270, 271, 272, 273, 274, 275], [0.9307, 0.5532, 0.8538, 0.9164, 0.02782, 0.9495, 0.8942, 0.974, 0.9829, 0.8261, 0.9596, 0.5165, 0.9252, 0.9907, 0.9896, 0.9844, 0.9923, 0.0577, 0.007003, 0.05542, 0.007583, 0.09815, 0.08822, 0.1539, 0.1631]): _vg.add([_i], _w, 'REPLACE')
_vg = ob_mesh.vertex_groups.new(name='Toes.R')
for _i, _w in zip([256, 257, 258, 260, 261, 262, 263, 268, 269, 270, 271, 272, 273, 274, 275], [0.05051, 0.1058, 0.001933, 0.1739, 0.03073, 0.4835, 0.07483, 0.9423, 0.9715, 0.9446, 0.9712, 0.9018, 0.9118, 0.8461, 0.8369]): _vg.add([_i], _w, 'REPLACE')
_m = ob_mesh.modifiers.new('Armature', 'ARMATURE')
_m.object = ob_armature

# ---- collection membership
col_collection.objects.link(ob_base)
col_collection.objects.link(ob_mattress)
col_collection.objects.link(ob_pillow)
col_collection.objects.link(ob_armature)
col_collection.objects.link(ob_mesh)

# ---- scene / render settings (as saved in the file)
scene.frame_start = 1; scene.frame_end = 250; scene.frame_set(1)
scene.render.engine = 'BLENDER_EEVEE_NEXT'
scene.cycles.use_denoising = False
scene.cycles.samples = 128
scene.cycles.sampling_pattern = 'TABULATED_SOBOL'
scene.cycles.use_adaptive_sampling = False
scene.cycles.use_light_tree = False
scene.view_settings.view_transform = 'Filmic'
bpy.context.view_layer.update()

# ---- added for rendering (the .blend has no active camera and no usable light): camera, sun
cam_auto = bpy.data.cameras.new('AutoCamera')
cam_auto.lens = 50.0
cam_auto.sensor_width = 36.0
cam_auto.clip_end = 1000.0
ob_auto_camera = bpy.data.objects.new('AutoCamera', cam_auto)
scene.collection.objects.link(ob_auto_camera)
ob_auto_camera.location = (3.03059, -3.6952, 3.41483)
ob_auto_camera.rotation_euler = (1.09748, -7.21219e-08, 0.694738)
scene.camera = ob_auto_camera
light_auto_sun = bpy.data.lights.new('AutoSun', 'SUN')
light_auto_sun.energy = 3.0
light_auto_sun.angle = 0.0523599
ob_auto_sun = bpy.data.objects.new('AutoSun', light_auto_sun)
scene.collection.objects.link(ob_auto_sun)
ob_auto_sun.rotation_euler = (0.872665, 0.174533, 0.523599)
bpy.context.view_layer.update()
